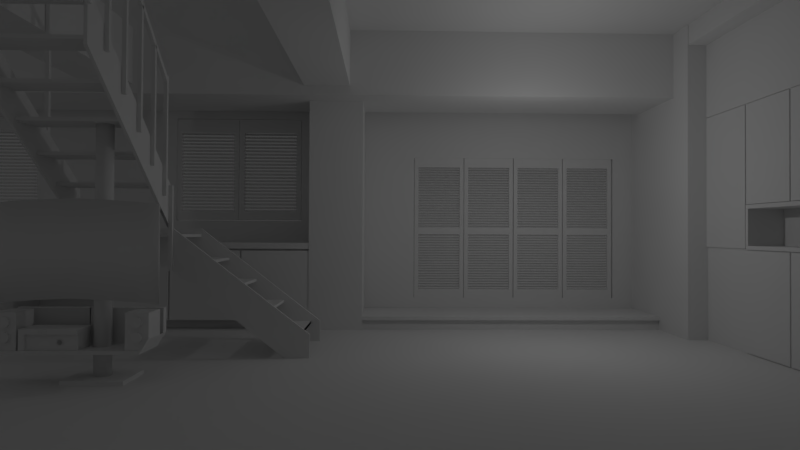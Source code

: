 # Source: interior_villa.blend  (saved by Blender 2.79.0; exported with 4.5.12 LTS)
import bpy
from mathutils import Matrix  # noqa: F401  (used for matrix-valued properties, if any)

bpy.ops.wm.read_factory_settings(use_empty=True)
scene = bpy.context.scene
scene.name = 'Scene'

# ---- collections
col_collection_1 = bpy.data.collections.new('Collection 1'); scene.collection.children.link(col_collection_1)

# ---- materials (node trees are filled in below, after node groups)
mat_material = bpy.data.materials.new('Material')
mat_material.alpha_threshold = 0.0
mat_material.use_transparent_shadow = False
mat_material.roughness = 0.5
mat_material.line_color = (0.0, 0.0, 0.0, 1.0)

# ---- material node trees

# ---- world
world_world = bpy.data.worlds.new('World'); scene.world = world_world
world_world.color = (0.05088, 0.05088, 0.05088)
world_world.use_sun_shadow = False
world_world.sun_shadow_jitter_overblur = 0.0
world_world.cycles.sampling_method = 'MANUAL'

# ---- cameras
cam_camera = bpy.data.cameras.new('Camera')
cam_camera.clip_end = 100.0
cam_camera.lens = 23.83
cam_camera.sensor_width = 32.0
cam_camera.sensor_height = 18.0
cam_camera.ortho_scale = 7.314
cam_camera.dof.focus_distance = 0.0
cam_camera.dof.aperture_fstop = 128.0

# ---- lights
light_lamp_001 = bpy.data.lights.new('Lamp.001', 'POINT')
light_lamp_001.transmission_factor = 0.0
light_lamp_001.cutoff_distance = 30.0
light_lamp_001.energy = 100.0
light_lamp_001.shadow_buffer_clip_start = 1.001
light_lamp_001.shadow_soft_size = 0.1
light_lamp_001.shadow_maximum_resolution = 0.006
light_lamp_001.use_absolute_resolution = True
light_lamp = bpy.data.lights.new('Lamp', 'POINT')
light_lamp.transmission_factor = 0.0
light_lamp.cutoff_distance = 30.0
light_lamp.energy = 100.0
light_lamp.shadow_buffer_clip_start = 1.001
light_lamp.shadow_soft_size = 0.1
light_lamp.shadow_maximum_resolution = 0.006
light_lamp.use_absolute_resolution = True

# ---- meshes
me_circle_007 = bpy.data.meshes.new('Circle.007')
me_circle_007.from_pydata([(0.0, 1.0, 0.0), (-0.1951, 0.9808, 0.0), (-0.3827, 0.9239, 0.0), (-0.5556, 0.8315, 0.0), (-0.7071, 0.7071, 0.0), (-0.8315, 0.5556, 0.0), (-0.9239, 0.3827, 0.0), (-0.9808, 0.1951, 0.0), (-1.0, 7.55e-08, 0.0), (-0.9808, -0.1951, 0.0), (-0.9239, -0.3827, 0.0), (-0.8315, -0.5556, 0.0), (-0.7071, -0.7071, 0.0), (-0.5556, -0.8315, 0.0), (-0.3827, -0.9239, 0.0), (-0.1951, -0.9808, 0.0), (3.258e-07, -1.0, 0.0), (0.1951, -0.9808, 0.0), (0.3827, -0.9239, 0.0), (0.5556, -0.8315, 0.0), (0.7071, -0.7071, 0.0), (0.8315, -0.5556, 0.0), (0.9239, -0.3827, 0.0), (0.9808, -0.1951, 0.0), (1.0, 9.656e-07, 0.0), (0.9808, 0.1951, 0.0), (0.9239, 0.3827, 0.0), (0.8315, 0.5556, 0.0), (0.7071, 0.7071, 0.0), (0.5556, 0.8315, 0.0), (0.3827, 0.9239, 0.0), (0.1951, 0.9808, 0.0), (0.0, 1.0, 2.105), (-0.1951, 0.9808, 2.105), (-0.3827, 0.9239, 2.105), (-0.5556, 0.8315, 2.105), (-0.7071, 0.7071, 2.105), (-0.8315, 0.5556, 2.105), (-0.9239, 0.3827, 2.105), (-0.9808, 0.1951, 2.105), (-1.0, 1.675e-07, 2.105), (-0.9808, -0.1951, 2.105), (-0.9239, -0.3827, 2.105), (-0.8315, -0.5556, 2.105), (-0.7071, -0.7071, 2.105), (-0.5556, -0.8315, 2.105), (-0.3827, -0.9239, 2.105), (-0.1951, -0.9808, 2.105), (3.258e-07, -1.0, 2.105), (0.1951, -0.9808, 2.105), (0.3827, -0.9239, 2.105), (0.5556, -0.8315, 2.105), (0.7071, -0.7071, 2.105), (0.8315, -0.5556, 2.105), (0.9239, -0.3827, 2.105), (0.9808, -0.1951, 2.105), (1.0, 1.058e-06, 2.105), (0.9808, 0.1951, 2.105), (0.9239, 0.3827, 2.105), (0.8315, 0.5556, 2.105), (0.7071, 0.7071, 2.105), (0.5556, 0.8315, 2.105), (0.3827, 0.9239, 2.105), (0.1951, 0.9808, 2.105)], [], [(5, 4, 36, 37), (0, 31, 63, 32), (19, 18, 50, 51), (6, 5, 37, 38), (20, 19, 51, 52), (7, 6, 38, 39), (21, 20, 52, 53), (8, 7, 39, 40), (22, 21, 53, 54), (9, 8, 40, 41), (23, 22, 54, 55), (10, 9, 41, 42), (24, 23, 55, 56), (11, 10, 42, 43), (25, 24, 56, 57), (12, 11, 43, 44), (26, 25, 57, 58), (13, 12, 44, 45), (27, 26, 58, 59), (14, 13, 45, 46), (1, 0, 32, 33), (28, 27, 59, 60), (15, 14, 46, 47), (2, 1, 33, 34), (29, 28, 60, 61), (16, 15, 47, 48), (3, 2, 34, 35), (30, 29, 61, 62), (17, 16, 48, 49), (4, 3, 35, 36), (31, 30, 62, 63), (18, 17, 49, 50), (33, 32, 63, 62, 61, 60, 59, 58, 57, 56, 55, 54, 53, 52, 51, 50, 49, 48, 47, 46, 45, 44, 43, 42, 41, 40, 39, 38, 37, 36, 35, 34)])
me_circle_007.use_remesh_preserve_volume = False
me_circle_007.use_remesh_preserve_attributes = False
me_circle_007.use_mirror_vertex_groups = False
me_circle_007.update()
me_circle_006 = bpy.data.meshes.new('Circle.006')
me_circle_006.from_pydata([(0.0, 1.0, 0.0), (-0.1951, 0.9808, 0.0), (-0.3827, 0.9239, 0.0), (-0.5556, 0.8315, 0.0), (-0.7071, 0.7071, 0.0), (-0.8315, 0.5556, 0.0), (-0.9239, 0.3827, 0.0), (-0.9808, 0.1951, 0.0), (-1.0, 7.55e-08, 0.0), (-0.9808, -0.1951, 0.0), (-0.9239, -0.3827, 0.0), (-0.8315, -0.5556, 0.0), (-0.7071, -0.7071, 0.0), (-0.5556, -0.8315, 0.0), (-0.3827, -0.9239, 0.0), (-0.1951, -0.9808, 0.0), (3.258e-07, -1.0, 0.0), (0.1951, -0.9808, 0.0), (0.3827, -0.9239, 0.0), (0.5556, -0.8315, 0.0), (0.7071, -0.7071, 0.0), (0.8315, -0.5556, 0.0), (0.9239, -0.3827, 0.0), (0.9808, -0.1951, 0.0), (1.0, 9.656e-07, 0.0), (0.9808, 0.1951, 0.0), (0.9239, 0.3827, 0.0), (0.8315, 0.5556, 0.0), (0.7071, 0.7071, 0.0), (0.5556, 0.8315, 0.0), (0.3827, 0.9239, 0.0), (0.1951, 0.9808, 0.0), (0.0, 1.0, 2.105), (-0.1951, 0.9808, 2.105), (-0.3827, 0.9239, 2.105), (-0.5556, 0.8315, 2.105), (-0.7071, 0.7071, 2.105), (-0.8315, 0.5556, 2.105), (-0.9239, 0.3827, 2.105), (-0.9808, 0.1951, 2.105), (-1.0, 1.675e-07, 2.105), (-0.9808, -0.1951, 2.105), (-0.9239, -0.3827, 2.105), (-0.8315, -0.5556, 2.105), (-0.7071, -0.7071, 2.105), (-0.5556, -0.8315, 2.105), (-0.3827, -0.9239, 2.105), (-0.1951, -0.9808, 2.105), (3.258e-07, -1.0, 2.105), (0.1951, -0.9808, 2.105), (0.3827, -0.9239, 2.105), (0.5556, -0.8315, 2.105), (0.7071, -0.7071, 2.105), (0.8315, -0.5556, 2.105), (0.9239, -0.3827, 2.105), (0.9808, -0.1951, 2.105), (1.0, 1.058e-06, 2.105), (0.9808, 0.1951, 2.105), (0.9239, 0.3827, 2.105), (0.8315, 0.5556, 2.105), (0.7071, 0.7071, 2.105), (0.5556, 0.8315, 2.105), (0.3827, 0.9239, 2.105), (0.1951, 0.9808, 2.105)], [], [(5, 4, 36, 37), (0, 31, 63, 32), (19, 18, 50, 51), (6, 5, 37, 38), (20, 19, 51, 52), (7, 6, 38, 39), (21, 20, 52, 53), (8, 7, 39, 40), (22, 21, 53, 54), (9, 8, 40, 41), (23, 22, 54, 55), (10, 9, 41, 42), (24, 23, 55, 56), (11, 10, 42, 43), (25, 24, 56, 57), (12, 11, 43, 44), (26, 25, 57, 58), (13, 12, 44, 45), (27, 26, 58, 59), (14, 13, 45, 46), (1, 0, 32, 33), (28, 27, 59, 60), (15, 14, 46, 47), (2, 1, 33, 34), (29, 28, 60, 61), (16, 15, 47, 48), (3, 2, 34, 35), (30, 29, 61, 62), (17, 16, 48, 49), (4, 3, 35, 36), (31, 30, 62, 63), (18, 17, 49, 50), (33, 32, 63, 62, 61, 60, 59, 58, 57, 56, 55, 54, 53, 52, 51, 50, 49, 48, 47, 46, 45, 44, 43, 42, 41, 40, 39, 38, 37, 36, 35, 34)])
me_circle_006.use_remesh_preserve_volume = False
me_circle_006.use_remesh_preserve_attributes = False
me_circle_006.use_mirror_vertex_groups = False
me_circle_006.update()
me_circle_005 = bpy.data.meshes.new('Circle.005')
me_circle_005.from_pydata([(0.7071, -0.7071, 0.0)], [], [])
me_circle_005.use_remesh_preserve_volume = False
me_circle_005.use_remesh_preserve_attributes = False
me_circle_005.use_mirror_vertex_groups = False
me_circle_005.update()
me_circle_002 = bpy.data.meshes.new('Circle.002')
me_circle_002.from_pydata([(0.0, 1.0, 0.0), (-0.1951, 0.9808, 0.0), (-0.3827, 0.9239, 0.0), (-0.5556, 0.8315, 0.0), (-0.7071, 0.7071, 0.0), (-0.8315, 0.5556, 0.0), (-0.9239, 0.3827, 0.0), (-0.9808, 0.1951, 0.0), (-1.0, 7.55e-08, 0.0), (-0.9808, -0.1951, 0.0), (-0.9239, -0.3827, 0.0), (-0.8315, -0.5556, 0.0), (-0.7071, -0.7071, 0.0), (-0.5556, -0.8315, 0.0), (-0.3827, -0.9239, 0.0), (-0.1951, -0.9808, 0.0), (3.258e-07, -1.0, 0.0), (0.1951, -0.9808, 0.0), (0.3827, -0.9239, 0.0), (0.5556, -0.8315, 0.0), (0.7071, -0.7071, 0.0), (0.8315, -0.5556, 0.0), (0.9239, -0.3827, 0.0), (0.9808, -0.1951, 0.0), (1.0, 9.656e-07, 0.0), (0.9808, 0.1951, 0.0), (0.9239, 0.3827, 0.0), (0.8315, 0.5556, 0.0), (0.7071, 0.7071, 0.0), (0.5556, 0.8315, 0.0), (0.3827, 0.9239, 0.0), (0.1951, 0.9808, 0.0), (0.0, 1.0, 2.105), (-0.1951, 0.9808, 2.105), (-0.3827, 0.9239, 2.105), (-0.5556, 0.8315, 2.105), (-0.7071, 0.7071, 2.105), (-0.8315, 0.5556, 2.105), (-0.9239, 0.3827, 2.105), (-0.9808, 0.1951, 2.105), (-1.0, 1.675e-07, 2.105), (-0.9808, -0.1951, 2.105), (-0.9239, -0.3827, 2.105), (-0.8315, -0.5556, 2.105), (-0.7071, -0.7071, 2.105), (-0.5556, -0.8315, 2.105), (-0.3827, -0.9239, 2.105), (-0.1951, -0.9808, 2.105), (3.258e-07, -1.0, 2.105), (0.1951, -0.9808, 2.105), (0.3827, -0.9239, 2.105), (0.5556, -0.8315, 2.105), (0.7071, -0.7071, 2.105), (0.8315, -0.5556, 2.105), (0.9239, -0.3827, 2.105), (0.9808, -0.1951, 2.105), (1.0, 1.058e-06, 2.105), (0.9808, 0.1951, 2.105), (0.9239, 0.3827, 2.105), (0.8315, 0.5556, 2.105), (0.7071, 0.7071, 2.105), (0.5556, 0.8315, 2.105), (0.3827, 0.9239, 2.105), (0.1951, 0.9808, 2.105)], [], [(5, 4, 36, 37), (0, 31, 63, 32), (19, 18, 50, 51), (6, 5, 37, 38), (20, 19, 51, 52), (7, 6, 38, 39), (21, 20, 52, 53), (8, 7, 39, 40), (22, 21, 53, 54), (9, 8, 40, 41), (23, 22, 54, 55), (10, 9, 41, 42), (24, 23, 55, 56), (11, 10, 42, 43), (25, 24, 56, 57), (12, 11, 43, 44), (26, 25, 57, 58), (13, 12, 44, 45), (27, 26, 58, 59), (14, 13, 45, 46), (1, 0, 32, 33), (28, 27, 59, 60), (15, 14, 46, 47), (2, 1, 33, 34), (29, 28, 60, 61), (16, 15, 47, 48), (3, 2, 34, 35), (30, 29, 61, 62), (17, 16, 48, 49), (4, 3, 35, 36), (31, 30, 62, 63), (18, 17, 49, 50), (33, 32, 63, 62, 61, 60, 59, 58, 57, 56, 55, 54, 53, 52, 51, 50, 49, 48, 47, 46, 45, 44, 43, 42, 41, 40, 39, 38, 37, 36, 35, 34)])
me_circle_002.use_remesh_preserve_volume = False
me_circle_002.use_remesh_preserve_attributes = False
me_circle_002.use_mirror_vertex_groups = False
me_circle_002.update()
me_circle_001 = bpy.data.meshes.new('Circle.001')
me_circle_001.from_pydata([(0.0, 1.0, 0.0), (-0.1951, 0.9808, 0.0), (-0.3827, 0.9239, 0.0), (-0.5556, 0.8315, 0.0), (-0.7071, 0.7071, 0.0), (-0.8315, 0.5556, 0.0), (-0.9239, 0.3827, 0.0), (-0.9808, 0.1951, 0.0), (-1.0, 7.55e-08, 0.0), (-0.9808, -0.1951, 0.0), (-0.9239, -0.3827, 0.0), (-0.8315, -0.5556, 0.0), (-0.7071, -0.7071, 0.0), (-0.5556, -0.8315, 0.0), (-0.3827, -0.9239, 0.0), (-0.1951, -0.9808, 0.0), (3.258e-07, -1.0, 0.0), (0.1951, -0.9808, 0.0), (0.3827, -0.9239, 0.0), (0.5556, -0.8315, 0.0), (0.7071, -0.7071, 0.0), (0.8315, -0.5556, 0.0), (0.9239, -0.3827, 0.0), (0.9808, -0.1951, 0.0), (1.0, 9.656e-07, 0.0), (0.9808, 0.1951, 0.0), (0.9239, 0.3827, 0.0), (0.8315, 0.5556, 0.0), (0.7071, 0.7071, 0.0), (0.5556, 0.8315, 0.0), (0.3827, 0.9239, 0.0), (0.1951, 0.9808, 0.0), (0.0, 1.0, 0.7473), (-0.1951, 0.9808, 0.7473), (-0.3827, 0.9239, 0.7473), (-0.5556, 0.8315, 0.7473), (-0.7071, 0.7071, 0.7473), (-0.8315, 0.5556, 0.7473), (-0.9239, 0.3827, 0.7473), (-0.9808, 0.1951, 0.7473), (-1.0, 1.082e-07, 0.7473), (-0.9808, -0.1951, 0.7473), (-0.9239, -0.3827, 0.7473), (-0.8315, -0.5556, 0.7473), (-0.7071, -0.7071, 0.7473), (-0.5556, -0.8315, 0.7473), (-0.3827, -0.9239, 0.7473), (-0.1951, -0.9808, 0.7473), (3.258e-07, -1.0, 0.7473), (0.1951, -0.9808, 0.7473), (0.3827, -0.9239, 0.7473), (0.5556, -0.8315, 0.7473), (0.7071, -0.7071, 0.7473), (0.8315, -0.5556, 0.7473), (0.9239, -0.3827, 0.7473), (0.9808, -0.1951, 0.7473), (1.0, 9.983e-07, 0.7473), (0.9808, 0.1951, 0.7473), (0.9239, 0.3827, 0.7473), (0.8315, 0.5556, 0.7473), (0.7071, 0.7071, 0.7473), (0.5556, 0.8315, 0.7473), (0.3827, 0.9239, 0.7473), (0.1951, 0.9808, 0.7473), (0.0, 0.8434, 0.7473), (-0.1645, 0.8272, 0.7473), (-0.3228, 0.7792, 0.7473), (-0.4686, 0.7013, 0.7473), (-0.5964, 0.5964, 0.7473), (-0.7013, 0.4686, 0.7473), (-0.7792, 0.3228, 0.7473), (-0.8272, 0.1645, 0.7473), (-0.8434, 9.634e-08, 0.7473), (-0.8272, -0.1645, 0.7473), (-0.7792, -0.3228, 0.7473), (-0.7013, -0.4686, 0.7473), (-0.5964, -0.5964, 0.7473), (-0.4686, -0.7013, 0.7473), (-0.3228, -0.7792, 0.7473), (-0.1645, -0.8272, 0.7473), (2.748e-07, -0.8434, 0.7473), (0.1645, -0.8272, 0.7473), (0.3228, -0.7792, 0.7473), (0.4686, -0.7013, 0.7473), (0.5964, -0.5964, 0.7473), (0.7013, -0.4686, 0.7473), (0.7792, -0.3228, 0.7473), (0.8272, -0.1645, 0.7473), (0.8434, 8.471e-07, 0.7473), (0.8272, 0.1645, 0.7473), (0.7792, 0.3228, 0.7473), (0.7013, 0.4686, 0.7473), (0.5964, 0.5964, 0.7473), (0.4686, 0.7013, 0.7473), (0.3228, 0.7792, 0.7473), (0.1645, 0.8272, 0.7473), (-0.1645, 0.8272, 0.646), (-4.267e-16, 0.8434, 0.646), (-0.3228, 0.7792, 0.646), (-0.4686, 0.7013, 0.646), (-0.5964, 0.5964, 0.646), (-0.7013, 0.4686, 0.646), (-0.7792, 0.3228, 0.646), (-0.8272, 0.1645, 0.646), (-0.8434, 9.191e-08, 0.646), (-0.8272, -0.1645, 0.646), (-0.7792, -0.3228, 0.646), (-0.7013, -0.4686, 0.646), (-0.5964, -0.5964, 0.646), (-0.4686, -0.7013, 0.646), (-0.3228, -0.7792, 0.646), (-0.1645, -0.8272, 0.646), (2.748e-07, -0.8434, 0.646), (0.1645, -0.8272, 0.646), (0.3228, -0.7792, 0.646), (0.4686, -0.7013, 0.646), (0.5964, -0.5964, 0.646), (0.7013, -0.4686, 0.646), (0.7792, -0.3228, 0.646), (0.8272, -0.1645, 0.646), (0.8434, 8.426e-07, 0.646), (0.8272, 0.1645, 0.646), (0.7792, 0.3228, 0.646), (0.7013, 0.4686, 0.646), (0.5964, 0.5964, 0.646), (0.4686, 0.7013, 0.646), (0.3228, 0.7792, 0.646), (0.1645, 0.8272, 0.646)], [], [(1, 0, 32, 33), (28, 27, 59, 60), (15, 14, 46, 47), (2, 1, 33, 34), (29, 28, 60, 61), (16, 15, 47, 48), (3, 2, 34, 35), (30, 29, 61, 62), (17, 16, 48, 49), (4, 3, 35, 36), (31, 30, 62, 63), (18, 17, 49, 50), (5, 4, 36, 37), (0, 31, 63, 32), (19, 18, 50, 51), (6, 5, 37, 38), (20, 19, 51, 52), (7, 6, 38, 39), (21, 20, 52, 53), (8, 7, 39, 40), (22, 21, 53, 54), (9, 8, 40, 41), (23, 22, 54, 55), (10, 9, 41, 42), (24, 23, 55, 56), (11, 10, 42, 43), (25, 24, 56, 57), (12, 11, 43, 44), (26, 25, 57, 58), (13, 12, 44, 45), (27, 26, 58, 59), (14, 13, 45, 46), (33, 32, 63, 62, 61, 60, 59, 58, 57, 56, 55, 54, 53, 52, 51, 50, 49, 48, 47, 46, 45, 44, 43, 42, 41, 40, 39, 38, 37, 36, 35, 34), (65, 66, 67, 68, 69, 70, 71, 72, 73, 74, 75, 76, 77, 78, 79, 80, 81, 82, 83, 84, 85, 86, 87, 88, 89, 90, 91, 92, 93, 94, 95, 64), (96, 97, 127, 126, 125, 124, 123, 122, 121, 120, 119, 118, 117, 116, 115, 114, 113, 112, 111, 110, 109, 108, 107, 106, 105, 104, 103, 102, 101, 100, 99, 98), (90, 89, 121, 122), (77, 76, 108, 109), (91, 90, 122, 123), (78, 77, 109, 110), (65, 64, 97, 96), (92, 91, 123, 124), (79, 78, 110, 111), (66, 65, 96, 98), (93, 92, 124, 125), (80, 79, 111, 112), (67, 66, 98, 99), (94, 93, 125, 126), (81, 80, 112, 113), (68, 67, 99, 100), (95, 94, 126, 127), (82, 81, 113, 114), (69, 68, 100, 101), (64, 95, 127, 97), (83, 82, 114, 115), (70, 69, 101, 102), (84, 83, 115, 116), (71, 70, 102, 103), (85, 84, 116, 117), (72, 71, 103, 104), (86, 85, 117, 118), (73, 72, 104, 105), (87, 86, 118, 119), (74, 73, 105, 106), (88, 87, 119, 120), (75, 74, 106, 107), (89, 88, 120, 121), (76, 75, 107, 108)])
me_circle_001.use_remesh_preserve_volume = False
me_circle_001.use_remesh_preserve_attributes = False
me_circle_001.use_mirror_vertex_groups = False
me_circle_001.update()
me_cube_007 = bpy.data.meshes.new('Cube.007')
me_cube_007.from_pydata([(0.1058, 0.5196, -12.17), (0.1058, -0.9329, -12.17), (-0.7981, 0.5196, -1.05), (-0.7981, -0.9329, -1.05), (-0.7981, 0.5196, -12.17), (-0.7981, -0.9329, -12.17), (-0.7077, -0.9329, -1.05), (-0.7077, -0.9329, -12.17), (-0.7077, 0.5196, -1.05), (-0.7077, 0.5196, -12.17), (0.1058, -0.9329, -9.412), (0.1058, 0.5196, -9.412), (-0.7981, -0.9329, -9.412), (-0.7981, 0.5196, -9.412), (-0.7077, 0.5196, -9.412), (-0.7077, -0.9329, -9.412), (0.09631, 0.3836, -1.05), (0.09631, -0.7969, -1.05), (-0.6982, -0.7969, -1.05), (-0.6982, 0.3836, -1.05), (-0.6982, 0.3836, -9.412), (0.09631, -0.7969, -9.412), (0.09631, 0.3836, -9.412), (-0.6982, -0.7969, -9.412)], [], [(10, 1, 0, 11), (12, 13, 4, 5), (15, 6, 3, 12), (6, 8, 2, 3), (14, 9, 4, 13), (9, 7, 5, 4), (0, 1, 7, 9), (11, 0, 9, 14), (8, 6, 18, 19), (10, 11, 22, 21), (1, 10, 15, 7), (15, 10, 21, 23), (8, 14, 13, 2), (7, 15, 12, 5), (3, 2, 13, 12), (14, 8, 19, 20), (17, 16, 19, 18), (21, 17, 18, 23), (16, 22, 20, 19), (17, 21, 22, 16), (11, 14, 20, 22), (6, 15, 23, 18)])
me_cube_007.use_remesh_preserve_volume = False
me_cube_007.use_remesh_preserve_attributes = False
me_cube_007.use_mirror_vertex_groups = False
me_cube_007.update()
me_cylinder_003 = bpy.data.meshes.new('Cylinder.003')
me_cylinder_003.from_pydata([(0.0, 1.0, -1.0), (0.0, 1.0, 1.0), (0.1951, 0.9808, -1.0), (0.1951, 0.9808, 1.0), (0.3827, 0.9239, -1.0), (0.3827, 0.9239, 1.0), (0.5556, 0.8315, -1.0), (0.5556, 0.8315, 1.0), (0.7071, 0.7071, -1.0), (0.7071, 0.7071, 1.0), (0.8315, 0.5556, -1.0), (0.8315, 0.5556, 1.0), (0.9239, 0.3827, -1.0), (0.9239, 0.3827, 1.0), (0.9808, 0.1951, -1.0), (0.9808, 0.1951, 1.0), (1.0, 7.55e-08, -1.0), (1.0, 7.55e-08, 1.0), (0.9808, -0.1951, -1.0), (0.9808, -0.1951, 1.0), (0.9239, -0.3827, -1.0), (0.9239, -0.3827, 1.0), (0.8315, -0.5556, -1.0), (0.8315, -0.5556, 1.0), (0.7071, -0.7071, -1.0), (0.7071, -0.7071, 1.0), (0.5556, -0.8315, -1.0), (0.5556, -0.8315, 1.0), (0.3827, -0.9239, -1.0), (0.3827, -0.9239, 1.0), (0.1951, -0.9808, -1.0), (0.1951, -0.9808, 1.0), (-3.258e-07, -1.0, -1.0), (-3.258e-07, -1.0, 1.0), (-0.1951, -0.9808, -1.0), (-0.1951, -0.9808, 1.0), (-0.3827, -0.9239, -1.0), (-0.3827, -0.9239, 1.0), (-0.5556, -0.8315, -1.0), (-0.5556, -0.8315, 1.0), (-0.7071, -0.7071, -1.0), (-0.7071, -0.7071, 1.0), (-0.8315, -0.5556, -1.0), (-0.8315, -0.5556, 1.0), (-0.9239, -0.3827, -1.0), (-0.9239, -0.3827, 1.0), (-0.9808, -0.1951, -1.0), (-0.9808, -0.1951, 1.0), (-1.0, 9.656e-07, -1.0), (-1.0, 9.656e-07, 1.0), (-0.9808, 0.1951, -1.0), (-0.9808, 0.1951, 1.0), (-0.9239, 0.3827, -1.0), (-0.9239, 0.3827, 1.0), (-0.8315, 0.5556, -1.0), (-0.8315, 0.5556, 1.0), (-0.7071, 0.7071, -1.0), (-0.7071, 0.7071, 1.0), (-0.5556, 0.8315, -1.0), (-0.5556, 0.8315, 1.0), (-0.3827, 0.9239, -1.0), (-0.3827, 0.9239, 1.0), (-0.1951, 0.9808, -1.0), (-0.1951, 0.9808, 1.0)], [], [(0, 1, 3, 2), (2, 3, 5, 4), (4, 5, 7, 6), (6, 7, 9, 8), (8, 9, 11, 10), (10, 11, 13, 12), (12, 13, 15, 14), (14, 15, 17, 16), (16, 17, 19, 18), (18, 19, 21, 20), (20, 21, 23, 22), (22, 23, 25, 24), (24, 25, 27, 26), (26, 27, 29, 28), (28, 29, 31, 30), (30, 31, 33, 32), (32, 33, 35, 34), (34, 35, 37, 36), (36, 37, 39, 38), (38, 39, 41, 40), (40, 41, 43, 42), (42, 43, 45, 44), (44, 45, 47, 46), (46, 47, 49, 48), (48, 49, 51, 50), (50, 51, 53, 52), (52, 53, 55, 54), (54, 55, 57, 56), (56, 57, 59, 58), (58, 59, 61, 60), (3, 1, 63, 61, 59, 57, 55, 53, 51, 49, 47, 45, 43, 41, 39, 37, 35, 33, 31, 29, 27, 25, 23, 21, 19, 17, 15, 13, 11, 9, 7, 5), (60, 61, 63, 62), (62, 63, 1, 0), (0, 2, 4, 6, 8, 10, 12, 14, 16, 18, 20, 22, 24, 26, 28, 30, 32, 34, 36, 38, 40, 42, 44, 46, 48, 50, 52, 54, 56, 58, 60, 62)])
me_cylinder_003.use_remesh_preserve_volume = False
me_cylinder_003.use_remesh_preserve_attributes = False
me_cylinder_003.use_mirror_vertex_groups = False
me_cylinder_003.update()
me_cylinder_002 = bpy.data.meshes.new('Cylinder.002')
me_cylinder_002.from_pydata([(0.0, 1.0, -1.0), (0.0, 1.0, 1.0), (0.1951, 0.9808, -1.0), (0.1951, 0.9808, 1.0), (0.3827, 0.9239, -1.0), (0.3827, 0.9239, 1.0), (0.5556, 0.8315, -1.0), (0.5556, 0.8315, 1.0), (0.7071, 0.7071, -1.0), (0.7071, 0.7071, 1.0), (0.8315, 0.5556, -1.0), (0.8315, 0.5556, 1.0), (0.9239, 0.3827, -1.0), (0.9239, 0.3827, 1.0), (0.9808, 0.1951, -1.0), (0.9808, 0.1951, 1.0), (1.0, 7.55e-08, -1.0), (1.0, 7.55e-08, 1.0), (0.9808, -0.1951, -1.0), (0.9808, -0.1951, 1.0), (0.9239, -0.3827, -1.0), (0.9239, -0.3827, 1.0), (0.8315, -0.5556, -1.0), (0.8315, -0.5556, 1.0), (0.7071, -0.7071, -1.0), (0.7071, -0.7071, 1.0), (0.5556, -0.8315, -1.0), (0.5556, -0.8315, 1.0), (0.3827, -0.9239, -1.0), (0.3827, -0.9239, 1.0), (0.1951, -0.9808, -1.0), (0.1951, -0.9808, 1.0), (-3.258e-07, -1.0, -1.0), (-3.258e-07, -1.0, 1.0), (-0.1951, -0.9808, -1.0), (-0.1951, -0.9808, 1.0), (-0.3827, -0.9239, -1.0), (-0.3827, -0.9239, 1.0), (-0.5556, -0.8315, -1.0), (-0.5556, -0.8315, 1.0), (-0.7071, -0.7071, -1.0), (-0.7071, -0.7071, 1.0), (-0.8315, -0.5556, -1.0), (-0.8315, -0.5556, 1.0), (-0.9239, -0.3827, -1.0), (-0.9239, -0.3827, 1.0), (-0.9808, -0.1951, -1.0), (-0.9808, -0.1951, 1.0), (-1.0, 9.656e-07, -1.0), (-1.0, 9.656e-07, 1.0), (-0.9808, 0.1951, -1.0), (-0.9808, 0.1951, 1.0), (-0.9239, 0.3827, -1.0), (-0.9239, 0.3827, 1.0), (-0.8315, 0.5556, -1.0), (-0.8315, 0.5556, 1.0), (-0.7071, 0.7071, -1.0), (-0.7071, 0.7071, 1.0), (-0.5556, 0.8315, -1.0), (-0.5556, 0.8315, 1.0), (-0.3827, 0.9239, -1.0), (-0.3827, 0.9239, 1.0), (-0.1951, 0.9808, -1.0), (-0.1951, 0.9808, 1.0)], [], [(0, 1, 3, 2), (2, 3, 5, 4), (4, 5, 7, 6), (6, 7, 9, 8), (8, 9, 11, 10), (10, 11, 13, 12), (12, 13, 15, 14), (14, 15, 17, 16), (16, 17, 19, 18), (18, 19, 21, 20), (20, 21, 23, 22), (22, 23, 25, 24), (24, 25, 27, 26), (26, 27, 29, 28), (28, 29, 31, 30), (30, 31, 33, 32), (32, 33, 35, 34), (34, 35, 37, 36), (36, 37, 39, 38), (38, 39, 41, 40), (40, 41, 43, 42), (42, 43, 45, 44), (44, 45, 47, 46), (46, 47, 49, 48), (48, 49, 51, 50), (50, 51, 53, 52), (52, 53, 55, 54), (54, 55, 57, 56), (56, 57, 59, 58), (58, 59, 61, 60), (3, 1, 63, 61, 59, 57, 55, 53, 51, 49, 47, 45, 43, 41, 39, 37, 35, 33, 31, 29, 27, 25, 23, 21, 19, 17, 15, 13, 11, 9, 7, 5), (60, 61, 63, 62), (62, 63, 1, 0), (0, 2, 4, 6, 8, 10, 12, 14, 16, 18, 20, 22, 24, 26, 28, 30, 32, 34, 36, 38, 40, 42, 44, 46, 48, 50, 52, 54, 56, 58, 60, 62)])
me_cylinder_002.use_remesh_preserve_volume = False
me_cylinder_002.use_remesh_preserve_attributes = False
me_cylinder_002.use_mirror_vertex_groups = False
me_cylinder_002.update()
me_cylinder_001 = bpy.data.meshes.new('Cylinder.001')
me_cylinder_001.from_pydata([(0.0, 1.0, -1.0), (0.0, 1.0, 1.0), (0.1951, 0.9808, -1.0), (0.1951, 0.9808, 1.0), (0.3827, 0.9239, -1.0), (0.3827, 0.9239, 1.0), (0.5556, 0.8315, -1.0), (0.5556, 0.8315, 1.0), (0.7071, 0.7071, -1.0), (0.7071, 0.7071, 1.0), (0.8315, 0.5556, -1.0), (0.8315, 0.5556, 1.0), (0.9239, 0.3827, -1.0), (0.9239, 0.3827, 1.0), (0.9808, 0.1951, -1.0), (0.9808, 0.1951, 1.0), (1.0, 7.55e-08, -1.0), (1.0, 7.55e-08, 1.0), (0.9808, -0.1951, -1.0), (0.9808, -0.1951, 1.0), (0.9239, -0.3827, -1.0), (0.9239, -0.3827, 1.0), (0.8315, -0.5556, -1.0), (0.8315, -0.5556, 1.0), (0.7071, -0.7071, -1.0), (0.7071, -0.7071, 1.0), (0.5556, -0.8315, -1.0), (0.5556, -0.8315, 1.0), (0.3827, -0.9239, -1.0), (0.3827, -0.9239, 1.0), (0.1951, -0.9808, -1.0), (0.1951, -0.9808, 1.0), (-3.258e-07, -1.0, -1.0), (-3.258e-07, -1.0, 1.0), (-0.1951, -0.9808, -1.0), (-0.1951, -0.9808, 1.0), (-0.3827, -0.9239, -1.0), (-0.3827, -0.9239, 1.0), (-0.5556, -0.8315, -1.0), (-0.5556, -0.8315, 1.0), (-0.7071, -0.7071, -1.0), (-0.7071, -0.7071, 1.0), (-0.8315, -0.5556, -1.0), (-0.8315, -0.5556, 1.0), (-0.9239, -0.3827, -1.0), (-0.9239, -0.3827, 1.0), (-0.9808, -0.1951, -1.0), (-0.9808, -0.1951, 1.0), (-1.0, 9.656e-07, -1.0), (-1.0, 9.656e-07, 1.0), (-0.9808, 0.1951, -1.0), (-0.9808, 0.1951, 1.0), (-0.9239, 0.3827, -1.0), (-0.9239, 0.3827, 1.0), (-0.8315, 0.5556, -1.0), (-0.8315, 0.5556, 1.0), (-0.7071, 0.7071, -1.0), (-0.7071, 0.7071, 1.0), (-0.5556, 0.8315, -1.0), (-0.5556, 0.8315, 1.0), (-0.3827, 0.9239, -1.0), (-0.3827, 0.9239, 1.0), (-0.1951, 0.9808, -1.0), (-0.1951, 0.9808, 1.0)], [], [(0, 1, 3, 2), (2, 3, 5, 4), (4, 5, 7, 6), (6, 7, 9, 8), (8, 9, 11, 10), (10, 11, 13, 12), (12, 13, 15, 14), (14, 15, 17, 16), (16, 17, 19, 18), (18, 19, 21, 20), (20, 21, 23, 22), (22, 23, 25, 24), (24, 25, 27, 26), (26, 27, 29, 28), (28, 29, 31, 30), (30, 31, 33, 32), (32, 33, 35, 34), (34, 35, 37, 36), (36, 37, 39, 38), (38, 39, 41, 40), (40, 41, 43, 42), (42, 43, 45, 44), (44, 45, 47, 46), (46, 47, 49, 48), (48, 49, 51, 50), (50, 51, 53, 52), (52, 53, 55, 54), (54, 55, 57, 56), (56, 57, 59, 58), (58, 59, 61, 60), (3, 1, 63, 61, 59, 57, 55, 53, 51, 49, 47, 45, 43, 41, 39, 37, 35, 33, 31, 29, 27, 25, 23, 21, 19, 17, 15, 13, 11, 9, 7, 5), (60, 61, 63, 62), (62, 63, 1, 0), (0, 2, 4, 6, 8, 10, 12, 14, 16, 18, 20, 22, 24, 26, 28, 30, 32, 34, 36, 38, 40, 42, 44, 46, 48, 50, 52, 54, 56, 58, 60, 62)])
me_cylinder_001.use_remesh_preserve_volume = False
me_cylinder_001.use_remesh_preserve_attributes = False
me_cylinder_001.use_mirror_vertex_groups = False
me_cylinder_001.update()
me_cylinder = bpy.data.meshes.new('Cylinder')
me_cylinder.from_pydata([(0.0, 1.0, -1.0), (0.0, 1.0, 1.0), (0.1951, 0.9808, -1.0), (0.1951, 0.9808, 1.0), (0.3827, 0.9239, -1.0), (0.3827, 0.9239, 1.0), (0.5556, 0.8315, -1.0), (0.5556, 0.8315, 1.0), (0.7071, 0.7071, -1.0), (0.7071, 0.7071, 1.0), (0.8315, 0.5556, -1.0), (0.8315, 0.5556, 1.0), (0.9239, 0.3827, -1.0), (0.9239, 0.3827, 1.0), (0.9808, 0.1951, -1.0), (0.9808, 0.1951, 1.0), (1.0, 7.55e-08, -1.0), (1.0, 7.55e-08, 1.0), (0.9808, -0.1951, -1.0), (0.9808, -0.1951, 1.0), (0.9239, -0.3827, -1.0), (0.9239, -0.3827, 1.0), (0.8315, -0.5556, -1.0), (0.8315, -0.5556, 1.0), (0.7071, -0.7071, -1.0), (0.7071, -0.7071, 1.0), (0.5556, -0.8315, -1.0), (0.5556, -0.8315, 1.0), (0.3827, -0.9239, -1.0), (0.3827, -0.9239, 1.0), (0.1951, -0.9808, -1.0), (0.1951, -0.9808, 1.0), (-3.258e-07, -1.0, -1.0), (-3.258e-07, -1.0, 1.0), (-0.1951, -0.9808, -1.0), (-0.1951, -0.9808, 1.0), (-0.3827, -0.9239, -1.0), (-0.3827, -0.9239, 1.0), (-0.5556, -0.8315, -1.0), (-0.5556, -0.8315, 1.0), (-0.7071, -0.7071, -1.0), (-0.7071, -0.7071, 1.0), (-0.8315, -0.5556, -1.0), (-0.8315, -0.5556, 1.0), (-0.9239, -0.3827, -1.0), (-0.9239, -0.3827, 1.0), (-0.9808, -0.1951, -1.0), (-0.9808, -0.1951, 1.0), (-1.0, 9.656e-07, -1.0), (-1.0, 9.656e-07, 1.0), (-0.9808, 0.1951, -1.0), (-0.9808, 0.1951, 1.0), (-0.9239, 0.3827, -1.0), (-0.9239, 0.3827, 1.0), (-0.8315, 0.5556, -1.0), (-0.8315, 0.5556, 1.0), (-0.7071, 0.7071, -1.0), (-0.7071, 0.7071, 1.0), (-0.5556, 0.8315, -1.0), (-0.5556, 0.8315, 1.0), (-0.3827, 0.9239, -1.0), (-0.3827, 0.9239, 1.0), (-0.1951, 0.9808, -1.0), (-0.1951, 0.9808, 1.0)], [], [(0, 1, 3, 2), (2, 3, 5, 4), (4, 5, 7, 6), (6, 7, 9, 8), (8, 9, 11, 10), (10, 11, 13, 12), (12, 13, 15, 14), (14, 15, 17, 16), (16, 17, 19, 18), (18, 19, 21, 20), (20, 21, 23, 22), (22, 23, 25, 24), (24, 25, 27, 26), (26, 27, 29, 28), (28, 29, 31, 30), (30, 31, 33, 32), (32, 33, 35, 34), (34, 35, 37, 36), (36, 37, 39, 38), (38, 39, 41, 40), (40, 41, 43, 42), (42, 43, 45, 44), (44, 45, 47, 46), (46, 47, 49, 48), (48, 49, 51, 50), (50, 51, 53, 52), (52, 53, 55, 54), (54, 55, 57, 56), (56, 57, 59, 58), (58, 59, 61, 60), (3, 1, 63, 61, 59, 57, 55, 53, 51, 49, 47, 45, 43, 41, 39, 37, 35, 33, 31, 29, 27, 25, 23, 21, 19, 17, 15, 13, 11, 9, 7, 5), (60, 61, 63, 62), (62, 63, 1, 0), (0, 2, 4, 6, 8, 10, 12, 14, 16, 18, 20, 22, 24, 26, 28, 30, 32, 34, 36, 38, 40, 42, 44, 46, 48, 50, 52, 54, 56, 58, 60, 62)])
me_cylinder.use_remesh_preserve_volume = False
me_cylinder.use_remesh_preserve_attributes = False
me_cylinder.use_mirror_vertex_groups = False
me_cylinder.update()
me_cube_006 = bpy.data.meshes.new('Cube.006')
me_cube_006.from_pydata([(1.052, -1.0, -1.0), (1.052, -1.0, 1.0), (1.052, 1.0, -1.0), (1.052, 1.0, 1.0), (0.0, 1.0, -1.0), (0.0, 1.0, 1.0), (0.0, -1.0, -1.0), (0.0, -1.0, 1.0), (1.165, 1.0, -5.286), (1.191, 1.0, -6.942), (1.191, -1.0, -6.942), (1.165, -1.0, -5.286), (0.8296, 1.0, 1.0), (0.8296, -1.0, -1.0), (0.8296, 1.0, -1.0), (0.8296, -1.0, 1.0), (1.191, 1.0, -6.942), (1.052, -1.0, -1.0), (1.191, -1.0, -6.942), (1.052, 1.0, -1.0), (1.053, -0.9329, -20.98), (1.053, 0.5196, -20.98), (0.83, -0.9329, -20.98), (1.192, -0.9329, -20.98), (1.192, 0.5196, -20.98), (0.83, 0.5196, -20.98), (0.83, 0.5196, -1.05), (0.83, -0.9329, -1.05), (0.83, 0.5196, -20.98), (0.83, -0.9329, -20.98), (1.192, 0.5196, -6.992), (1.192, 0.5196, -20.98), (0.83, -0.9329, -1.05), (1.053, -0.9329, -1.05), (1.192, -0.9329, -6.992), (1.053, 0.5196, -1.05), (0.83, 0.5196, -1.05), (0.83, -0.9329, -20.98), (1.053, -0.9329, -20.98), (1.192, -0.9329, -20.98), (1.053, 0.5196, -20.98), (0.83, 0.5196, -20.98), (1.052, 0.5433, 1.0), (0.0, 0.5433, 1.0), (1.165, 0.5433, -5.286), (0.8296, 0.5433, 1.0), (0.8296, 1.399, 1.0), (1.052, 1.399, 1.0), (1.052, 1.399, -1.0), (0.8296, 1.399, -1.0), (0.0, 1.399, -1.0), (0.0, 1.399, 1.0), (1.165, 1.399, -5.286), (1.191, 1.399, -6.942), (0.8211, 1.0, -20.92), (-0.008564, 1.0, -20.92), (1.193, 1.0, -20.93), (1.044, 1.0, -20.92), (0.8211, 1.399, -20.92), (-0.008564, 1.399, -20.92), (1.193, 1.399, -20.93), (1.044, 1.399, -20.92)], [], [(49, 48, 61, 58), (42, 1, 11, 44), (45, 43, 7, 15), (13, 15, 7, 6), (9, 8, 44, 11, 10), (14, 4, 55, 54), (1, 0, 10, 11), (2, 9, 16, 19), (0, 1, 15, 13), (42, 45, 15, 1), (4, 14, 13, 6), (3, 8, 52, 47), (9, 10, 18, 16), (26, 27, 33, 35), (13, 14, 2, 0), (0, 10, 9, 2), (10, 0, 17, 18), (35, 33, 34, 30), (25, 21, 20, 22), (20, 21, 24, 23), (27, 26, 28, 29), (33, 32, 37, 38), (35, 30, 31, 40), (34, 33, 38, 39), (30, 34, 39, 31), (36, 35, 40, 41), (3, 12, 45, 42), (12, 5, 43, 45), (3, 42, 44, 8), (49, 46, 47, 48), (48, 47, 52, 53), (50, 51, 46, 49), (4, 5, 51, 50), (5, 12, 46, 51), (4, 50, 59, 55), (12, 3, 47, 46), (8, 9, 53, 52), (57, 54, 58, 61), (54, 55, 59, 58), (56, 57, 61, 60), (48, 53, 60, 61), (53, 9, 56, 60), (2, 14, 54, 57), (50, 49, 58, 59), (9, 2, 57, 56)])
me_cube_006.use_remesh_preserve_volume = False
me_cube_006.use_remesh_preserve_attributes = False
me_cube_006.use_mirror_vertex_groups = False
me_cube_006.update()
me_plane = bpy.data.meshes.new('Plane')
me_plane.from_pydata([(-1.0, -1.0, 0.001332), (1.0, -1.0, 0.001332), (-1.0, 1.0, 0.001331), (1.0, 1.0, 0.001331), (-0.7622, -0.9557, -0.02624), (-0.5202, -0.9266, -0.05912), (-0.2758, -0.906, -0.07562), (-0.0304, -0.8893, -0.08912), (0.2242, -0.906, -0.07562), (0.4798, -0.9266, -0.05912), (0.7378, -0.9557, -0.02624), (0.7378, 1.044, -0.02624), (0.4798, 1.073, -0.05912), (0.2242, 1.094, -0.07562), (-0.0304, 1.111, -0.08912), (-0.2758, 1.094, -0.07562), (-0.5202, 1.073, -0.05912), (-0.7622, 1.044, -0.02624), (-1.0, 1.0, 0.07398), (-1.0, -1.0, 0.07398), (0.7378, -0.9557, 0.06779), (1.0, -1.0, 0.07398), (1.0, 1.0, 0.07398), (-0.7622, 1.044, 0.06779), (-0.7622, -0.9557, 0.06779), (-0.5202, -0.9266, 0.06494), (-0.2758, -0.906, 0.04844), (-0.0304, -0.8893, 0.03494), (0.2242, -0.906, 0.04844), (0.4798, -0.9266, 0.06494), (0.7378, 1.044, 0.06779), (0.4798, 1.073, 0.06494), (0.2242, 1.094, 0.04844), (-0.0304, 1.111, 0.03494), (-0.2758, 1.094, 0.04844), (-0.5202, 1.073, 0.06494)], [], [(10, 11, 3, 1), (0, 2, 17, 4), (4, 17, 16, 5), (5, 16, 15, 6), (6, 15, 14, 7), (7, 14, 13, 8), (8, 13, 12, 9), (9, 12, 11, 10), (20, 21, 22, 30), (19, 24, 23, 18), (24, 25, 35, 23), (25, 26, 34, 35), (26, 27, 33, 34), (27, 28, 32, 33), (28, 29, 31, 32), (29, 20, 30, 31), (17, 2, 18, 23), (3, 11, 30, 22), (0, 4, 24, 19), (11, 12, 31, 30), (4, 5, 25, 24), (12, 13, 32, 31), (5, 6, 26, 25), (13, 14, 33, 32), (6, 7, 27, 26), (2, 0, 19, 18), (14, 15, 34, 33), (7, 8, 28, 27), (10, 1, 21, 20), (15, 16, 35, 34), (8, 9, 29, 28), (1, 3, 22, 21), (16, 17, 23, 35), (9, 10, 20, 29)])
me_plane.polygons.foreach_set('use_smooth', [True] * 34)
me_plane.use_remesh_preserve_volume = False
me_plane.use_remesh_preserve_attributes = False
me_plane.use_mirror_vertex_groups = False
me_plane.update()
me_circle = bpy.data.meshes.new('Circle')
me_circle.from_pydata([(-0.2405, 0.6945, 0.3111), (-0.376, 0.6812, 0.3111), (-0.5063, 0.6417, 0.3111), (-0.6264, 0.5775, 0.3111), (-0.7316, 0.4911, 0.3111), (-0.818, 0.3859, 0.3111), (-0.8822, 0.2658, 0.3111), (-0.9217, 0.1355, 0.3111), (-0.935, 5.244e-08, 0.3111), (-0.9217, -0.1355, 0.3111), (-0.8822, -0.2658, 0.3111), (-0.818, -0.3859, 0.3111), (-0.7316, -0.4911, 0.3111), (-0.6264, -0.5775, 0.3111), (-0.5063, -0.6417, 0.3111), (-0.376, -0.6812, 0.3111), (-0.2405, -0.6945, 0.3111), (-0.105, -0.6812, 0.3111), (0.02529, -0.6417, 0.3111), (0.1454, -0.5775, 0.3111), (0.2506, -0.4911, 0.3111), (0.337, -0.3859, 0.3111), (0.4012, -0.2658, 0.3111), (0.4407, -0.1355, 0.3111), (0.454, 6.706e-07, 0.3111), (0.4407, 0.1355, 0.3111), (0.4012, 0.2658, 0.3111), (0.337, 0.3859, 0.3111), (0.2506, 0.4911, 0.3111), (0.1454, 0.5775, 0.3111), (0.02529, 0.6417, 0.3111), (-0.105, 0.6812, 0.3111), (-0.376, 0.6812, 20.84), (-0.2405, 0.6945, 20.84), (-0.5063, 0.6417, 20.84), (-0.6264, 0.5775, 20.84), (-0.7316, 0.4911, 20.84), (-0.818, 0.3859, 20.84), (-0.8822, 0.2658, 20.84), (-0.9217, 0.1355, 20.84), (-0.935, 5.659e-08, 20.84), (-0.9217, -0.1355, 20.84), (-0.8822, -0.2658, 20.84), (-0.818, -0.3859, 20.84), (-0.7316, -0.4911, 20.84), (-0.6264, -0.5775, 20.84), (-0.5063, -0.6417, 20.84), (-0.376, -0.6812, 20.84), (-0.2405, -0.6945, 20.84), (-0.105, -0.6812, 20.84), (0.02529, -0.6417, 20.84), (0.1454, -0.5775, 20.84), (0.2506, -0.4911, 20.84), (0.337, -0.3859, 20.84), (0.4012, -0.2658, 20.84), (0.4407, -0.1355, 20.84), (0.454, 6.731e-07, 20.84), (0.4407, 0.1355, 20.84), (0.4012, 0.2658, 20.84), (0.337, 0.3859, 20.84), (0.2506, 0.4911, 20.84), (0.1454, 0.5775, 20.84), (0.02529, 0.6417, 20.84), (-0.105, 0.6812, 20.84)], [], [(1, 0, 31, 30, 29, 28, 27, 26, 25, 24, 23, 22, 21, 20, 19, 18, 17, 16, 15, 14, 13, 12, 11, 10, 9, 8, 7, 6, 5, 4, 3, 2), (32, 34, 35, 36, 37, 38, 39, 40, 41, 42, 43, 44, 45, 46, 47, 48, 49, 50, 51, 52, 53, 54, 55, 56, 57, 58, 59, 60, 61, 62, 63, 33), (11, 12, 44, 43), (25, 26, 58, 57), (12, 13, 45, 44), (26, 27, 59, 58), (13, 14, 46, 45), (0, 1, 32, 33), (27, 28, 60, 59), (14, 15, 47, 46), (1, 2, 34, 32), (28, 29, 61, 60), (15, 16, 48, 47), (2, 3, 35, 34), (29, 30, 62, 61), (16, 17, 49, 48), (3, 4, 36, 35), (30, 31, 63, 62), (17, 18, 50, 49), (4, 5, 37, 36), (31, 0, 33, 63), (18, 19, 51, 50), (5, 6, 38, 37), (19, 20, 52, 51), (6, 7, 39, 38), (20, 21, 53, 52), (7, 8, 40, 39), (21, 22, 54, 53), (8, 9, 41, 40), (22, 23, 55, 54), (9, 10, 42, 41), (23, 24, 56, 55), (10, 11, 43, 42), (24, 25, 57, 56)])
me_circle.polygons.foreach_set('use_smooth', [True] * 34)
me_circle.use_remesh_preserve_volume = False
me_circle.use_remesh_preserve_attributes = False
me_circle.use_mirror_vertex_groups = False
me_circle.update()
me_cube_005 = bpy.data.meshes.new('Cube.005')
me_cube_005.from_pydata([(-3.543, -0.7207, -1.151), (-2.836, -0.7207, -1.676), (-3.543, -0.6764, -1.151), (-2.836, -0.6764, -1.676), (-3.543, -0.7207, 0.08769), (-2.836, -0.7207, -0.4542), (-3.543, -0.6764, 0.08769), (-2.836, -0.6764, -0.4542), (-3.543, -0.7207, -1.151), (-3.543, -0.6764, -1.151), (-3.543, -0.7207, 0.08769), (-3.543, -0.6764, 0.08769), (-7.754, -0.7207, 2.111), (-7.754, -0.6764, 2.111), (-7.754, -0.7207, 3.349), (-7.754, -0.6764, 3.349), (-3.543, -0.7207, -1.151), (-2.836, -0.7207, -1.676), (-3.543, -0.6764, -1.151), (-2.836, -0.6764, -1.676), (-4.045, -0.6769, 0.2355), (-3.134, -0.6769, -0.5531), (-4.994, -0.6769, 0.2355), (-3.134, -0.6769, -0.4675), (-4.045, -0.6769, 0.1498), (-4.994, -0.6769, 0.1498), (-3.134, 0.0, -0.5531), (-3.134, 0.0, -0.4675), (-4.083, -0.6769, -0.5531), (-3.134, -0.6769, -0.5531), (-4.083, -0.6769, -0.4675), (-3.134, -0.6769, -0.4675), (-4.083, 0.0, -0.4675), (-4.083, 0.0, -0.5531), (-3.134, 0.0, -0.5531), (-3.134, 0.0, -0.4675), (-4.994, 0.0, 0.2355), (-4.994, 0.0, 0.1498), (-4.045, 0.0, 0.1498), (-4.045, 0.0, 0.2355), (-4.955, -0.6769, 0.9384), (-5.904, -0.6769, 0.9384), (-4.955, -0.6769, 0.8528), (-5.904, -0.6769, 0.8528), (-5.904, 0.0, 0.9384), (-5.904, 0.0, 0.8528), (-4.955, 0.0, 0.8528), (-4.955, 0.0, 0.9384), (-5.866, -0.6769, 1.641), (-6.735, -0.6769, 1.641), (-5.866, -0.6769, 1.556), (-6.735, -0.6769, 1.556), (-6.735, 0.0, 1.641), (-6.735, 0.0, 1.556), (-5.866, 0.0, 1.556), (-5.866, 0.0, 1.641), (-6.753, -0.6769, 2.349), (-7.622, -0.6769, 2.349), (-6.753, -0.6769, 2.264), (-7.622, -0.6769, 2.264), (-7.622, 0.0, 2.349), (-7.622, 0.0, 2.264), (-6.753, 0.0, 2.264), (-6.753, 0.0, 2.349), (-7.64, -0.6769, 3.057), (-8.509, -0.6769, 3.057), (-7.64, -0.6769, 2.972), (-8.509, -0.6769, 2.972), (-8.509, 0.0, 3.057), (-8.509, 0.0, 2.972), (-7.64, 0.0, 2.972), (-7.64, 0.0, 3.057)], [], [(0, 2, 3, 1), (4, 5, 7, 6), (1, 3, 7, 5), (4, 6, 11, 10), (3, 2, 6, 7), (0, 1, 5, 4), (11, 9, 13, 15), (2, 0, 8, 9), (6, 2, 9, 11), (0, 4, 10, 8), (13, 12, 14, 15), (10, 11, 15, 14), (8, 10, 14, 12), (9, 8, 12, 13), (16, 18, 19, 17), (24, 25, 37, 38), (25, 24, 20, 22), (37, 36, 39, 38), (22, 20, 39, 36), (23, 21, 26, 27), (20, 24, 38, 39), (28, 29, 31, 30), (33, 32, 35, 34), (30, 31, 35, 32), (29, 28, 33, 34), (31, 29, 34, 35), (28, 30, 32, 33), (25, 22, 36, 37), (42, 43, 45, 46), (43, 42, 40, 41), (45, 44, 47, 46), (41, 40, 47, 44), (40, 42, 46, 47), (43, 41, 44, 45), (50, 51, 53, 54), (51, 50, 48, 49), (53, 52, 55, 54), (49, 48, 55, 52), (48, 50, 54, 55), (51, 49, 52, 53), (58, 59, 61, 62), (59, 58, 56, 57), (61, 60, 63, 62), (57, 56, 63, 60), (56, 58, 62, 63), (59, 57, 60, 61), (66, 67, 69, 70), (67, 66, 64, 65), (69, 68, 71, 70), (65, 64, 71, 68), (64, 66, 70, 71), (67, 65, 68, 69)])
me_cube_005.materials.append(mat_material)
me_cube_005.use_remesh_preserve_volume = False
me_cube_005.use_remesh_preserve_attributes = False
me_cube_005.use_mirror_vertex_groups = False
me_cube_005.update()
me_cube_004 = bpy.data.meshes.new('Cube.004')
me_cube_004.from_pydata([(-3.543, -0.7207, -1.151), (-2.836, -0.7207, -1.151), (-3.543, -0.6764, -1.151), (-2.836, -0.6764, -1.151), (-3.543, -0.7207, 0.08769), (-2.836, -0.7207, -0.4542), (-3.543, -0.6764, 0.08769), (-2.836, -0.6764, -0.4542), (-3.543, -0.7207, -1.151), (-3.543, -0.6764, -1.151), (-3.543, -0.7207, 0.08769), (-3.543, -0.6764, 0.08769), (-6.783, -0.7207, 1.352), (-6.783, -0.6764, 1.352), (-6.783, -0.7207, 2.59), (-6.783, -0.6764, 2.59), (-3.543, -0.7207, -1.151), (-2.836, -0.7207, -1.151), (-3.543, -0.6764, -1.151), (-2.836, -0.6764, -1.151), (-4.045, -0.6769, 0.2355), (-3.134, -0.6769, -0.5531), (-4.994, -0.6769, 0.2355), (-3.134, -0.6769, -0.4675), (-4.045, -0.6769, 0.1498), (-4.994, -0.6769, 0.1498), (-4.083, -0.6769, -0.5531), (-3.134, -0.6769, -0.5531), (-4.083, -0.6769, -0.4675), (-3.134, -0.6769, -0.4675), (-4.955, -0.6769, 0.9384), (-5.904, -0.6769, 0.9384), (-4.955, -0.6769, 0.8528), (-5.904, -0.6769, 0.8528), (-5.866, -0.6769, 1.641), (-6.783, -0.6769, 1.641), (-5.866, -0.6769, 1.556), (-6.783, -0.6769, 1.556), (-3.543, 0.7207, -1.151), (-2.836, 0.7207, -1.151), (-3.543, 0.6764, -1.151), (-2.836, 0.6764, -1.151), (-3.543, 0.7207, 0.08769), (-2.836, 0.7207, -0.4542), (-3.543, 0.6764, 0.08769), (-2.836, 0.6764, -0.4542), (-3.543, 0.7207, -1.151), (-3.543, 0.6764, -1.151), (-3.543, 0.7207, 0.08769), (-3.543, 0.6764, 0.08769), (-6.783, 0.7207, 1.352), (-6.783, 0.6764, 1.352), (-6.783, 0.7207, 2.59), (-6.783, 0.6764, 2.59), (-3.543, 0.7207, -1.151), (-2.836, 0.7207, -1.151), (-3.543, 0.6764, -1.151), (-2.836, 0.6764, -1.151), (-4.045, 0.6769, 0.2355), (-3.134, 0.6769, -0.5531), (-4.994, 0.6769, 0.2355), (-3.134, 0.6769, -0.4675), (-4.045, 0.6769, 0.1498), (-4.994, 0.6769, 0.1498), (-3.134, 0.0, -0.5531), (-3.134, 0.0, -0.4675), (-4.083, 0.6769, -0.5531), (-3.134, 0.6769, -0.5531), (-4.083, 0.6769, -0.4675), (-3.134, 0.6769, -0.4675), (-4.083, 0.0, -0.4675), (-4.083, 0.0, -0.5531), (-3.134, 0.0, -0.5531), (-3.134, 0.0, -0.4675), (-4.994, 0.0, 0.2355), (-4.994, 0.0, 0.1498), (-4.045, 0.0, 0.1498), (-4.045, 0.0, 0.2355), (-4.955, 0.6769, 0.9384), (-5.904, 0.6769, 0.9384), (-4.955, 0.6769, 0.8528), (-5.904, 0.6769, 0.8528), (-5.904, 0.0, 0.9384), (-5.904, 0.0, 0.8528), (-4.955, 0.0, 0.8528), (-4.955, 0.0, 0.9384), (-5.866, 0.6769, 1.641), (-6.783, 0.6769, 1.641), (-5.866, 0.6769, 1.556), (-6.783, 0.6769, 1.556), (-6.783, 0.0, 1.641), (-6.783, 0.0, 1.556), (-5.866, 0.0, 1.556), (-5.866, 0.0, 1.641), (-9.575, 0.6764, 1.352), (-9.575, 0.7207, 1.352), (-9.575, 0.6764, 2.59), (-9.575, 0.7207, 2.59), (-9.483, 0.6764, 2.59), (-9.483, 0.6764, 1.352), (-9.483, 0.7207, 2.59), (-9.483, 0.7207, 1.352), (-9.575, 0.6754, 2.578), (-9.575, 0.6754, 3.152), (-9.483, 0.6754, 3.152), (-9.483, 0.6754, 2.578), (-9.575, -0.6767, 3.152), (-9.575, -0.6767, 2.578), (-9.483, -0.6767, 3.152), (-9.483, -0.6767, 2.578), (-6.791, -0.6769, 2.413), (-6.808, -0.6769, 2.413), (-6.791, -0.6769, 2.327), (-6.808, -0.6769, 2.327), (-6.791, 0.6769, 2.413), (-9.475, 0.6769, 2.413), (-6.791, 0.6769, 2.327), (-9.475, 0.6769, 2.327), (-9.475, 0.6769, 3.152), (-9.458, 0.6769, 3.152), (-9.475, 0.6769, 3.067), (-9.458, 0.6769, 3.067), (-9.475, -0.6769, 3.152), (-6.791, -0.6769, 3.152), (-9.475, -0.6769, 3.067), (-6.791, -0.6769, 3.067), (-6.767, -0.7215, 1.358), (-6.872, -0.7215, 1.358), (-6.767, -0.7215, 3.821), (-6.872, -0.7215, 3.821), (-6.872, -0.775, 1.358), (-6.767, -0.775, 1.358), (-6.872, -0.775, 3.821), (-6.767, -0.775, 3.821), (-6.767, -0.9702, 3.494), (-6.872, -0.9702, 3.494), (-6.767, -0.9702, 6.674), (-6.872, -0.9702, 6.674), (-6.872, -1.024, 3.494), (-6.767, -1.024, 3.494), (-6.872, -1.024, 6.674), (-6.767, -1.024, 6.674), (-6.767, -1.423, 4.236), (-6.872, -1.423, 4.236), (-6.767, -1.423, 7.416), (-6.872, -1.423, 7.416), (-6.872, -1.477, 4.236), (-6.767, -1.477, 4.236), (-6.872, -1.477, 7.416), (-6.767, -1.477, 7.416), (-6.767, -1.876, 4.979), (-6.872, -1.876, 4.979), (-6.767, -1.876, 8.158), (-6.872, -1.876, 8.158), (-6.872, -1.929, 4.979), (-6.767, -1.929, 4.979), (-6.872, -1.929, 8.158), (-6.767, -1.929, 8.158), (-6.767, -2.329, 5.721), (-6.872, -2.329, 5.721), (-6.767, -2.329, 8.901), (-6.872, -2.329, 8.901), (-6.872, -2.382, 5.721), (-6.767, -2.382, 5.721), (-6.872, -2.382, 8.901), (-6.767, -2.382, 8.901), (-6.767, -2.782, 6.463), (-6.872, -2.782, 6.463), (-6.767, -2.782, 9.643), (-6.872, -2.782, 9.643), (-6.872, -2.835, 6.463), (-6.767, -2.835, 6.463), (-6.872, -2.835, 9.643), (-6.767, -2.835, 9.643), (-6.767, -3.235, 7.206), (-6.872, -3.235, 7.206), (-6.767, -3.235, 10.39), (-6.872, -3.235, 10.39), (-6.872, -3.288, 7.206), (-6.767, -3.288, 7.206), (-6.872, -3.288, 10.39), (-6.767, -3.288, 10.39), (-6.872, -0.9702, 6.849), (-6.767, -0.9702, 6.849), (-6.872, -1.024, 6.849), (-6.767, -1.024, 6.849), (-6.872, -3.632, 10.95), (-6.767, -3.632, 10.95), (-6.872, -3.632, 11.13), (-6.767, -3.632, 11.13), (-9.539, -1.423, 4.236), (-9.643, -1.423, 4.236), (-9.539, -1.423, 9.465), (-9.643, -1.423, 9.465), (-9.643, -1.477, 4.236), (-9.539, -1.477, 4.236), (-9.643, -1.477, 9.465), (-9.539, -1.477, 9.465), (-8.283, -2.332, -1.143), (-6.804, -2.332, -1.143), (-8.283, -1.709, -1.143), (-6.804, -1.709, -1.143), (-8.283, -1.709, -1.029), (-8.283, -2.332, -1.029), (-6.804, -2.332, -1.029), (-6.804, -1.709, -1.029)], [], [(0, 2, 3, 1), (4, 5, 7, 6), (1, 3, 7, 5), (4, 6, 11, 10), (3, 2, 6, 7), (0, 1, 5, 4), (11, 9, 13, 15), (2, 0, 8, 9), (6, 2, 9, 11), (0, 4, 10, 8), (13, 12, 14, 15), (10, 11, 15, 14), (8, 10, 14, 12), (9, 8, 12, 13), (16, 18, 19, 17), (24, 25, 75, 76), (25, 24, 20, 22), (22, 20, 77, 74), (23, 21, 64, 65), (20, 24, 76, 77), (26, 27, 29, 28), (28, 29, 73, 70), (27, 26, 71, 72), (29, 27, 72, 73), (26, 28, 70, 71), (25, 22, 74, 75), (32, 33, 83, 84), (33, 32, 30, 31), (31, 30, 85, 82), (30, 32, 84, 85), (33, 31, 82, 83), (36, 37, 91, 92), (37, 36, 34, 35), (35, 34, 93, 90), (34, 36, 92, 93), (37, 35, 90, 91), (38, 39, 41, 40), (42, 44, 45, 43), (39, 43, 45, 41), (42, 48, 49, 44), (41, 45, 44, 40), (38, 42, 43, 39), (49, 53, 51, 47), (40, 47, 46, 38), (44, 49, 47, 40), (38, 46, 48, 42), (99, 98, 96, 94), (48, 52, 53, 49), (46, 50, 52, 48), (47, 51, 50, 46), (54, 55, 57, 56), (62, 76, 75, 63), (63, 60, 58, 62), (75, 76, 77, 74), (60, 74, 77, 58), (61, 65, 64, 59), (58, 77, 76, 62), (66, 68, 69, 67), (71, 72, 73, 70), (68, 70, 73, 69), (67, 72, 71, 66), (69, 73, 72, 67), (66, 71, 70, 68), (63, 75, 74, 60), (80, 84, 83, 81), (81, 79, 78, 80), (83, 84, 85, 82), (79, 82, 85, 78), (78, 85, 84, 80), (81, 83, 82, 79), (88, 92, 91, 89), (89, 87, 86, 88), (91, 92, 93, 90), (87, 90, 93, 86), (86, 93, 92, 88), (89, 91, 90, 87), (94, 96, 97, 95), (98, 100, 97, 96), (100, 101, 95, 97), (101, 99, 94, 95), (50, 51, 99, 101), (52, 50, 101, 100), (53, 52, 100, 98), (51, 53, 98, 99), (105, 102, 103, 104), (109, 108, 106, 107), (104, 103, 106, 108), (102, 105, 109, 107), (103, 102, 107, 106), (105, 104, 108, 109), (113, 112, 110, 111), (114, 110, 112, 116), (117, 113, 111, 115), (112, 113, 117, 116), (117, 115, 114, 116), (115, 111, 110, 114), (121, 120, 118, 119), (122, 118, 120, 124), (125, 121, 119, 123), (120, 121, 125, 124), (125, 123, 122, 124), (123, 119, 118, 122), (127, 129, 128, 126), (130, 131, 133, 132), (129, 127, 130, 132), (128, 129, 132, 133), (126, 128, 133, 131), (127, 126, 131, 130), (135, 137, 136, 134), (138, 139, 141, 140), (137, 135, 138, 140), (137, 140, 184, 182), (134, 136, 141, 139), (135, 134, 139, 138), (143, 145, 144, 142), (146, 147, 149, 148), (145, 143, 146, 148), (144, 145, 148, 149), (142, 144, 149, 147), (143, 142, 147, 146), (151, 153, 152, 150), (154, 155, 157, 156), (153, 151, 154, 156), (152, 153, 156, 157), (150, 152, 157, 155), (151, 150, 155, 154), (159, 161, 160, 158), (162, 163, 165, 164), (161, 159, 162, 164), (160, 161, 164, 165), (158, 160, 165, 163), (159, 158, 163, 162), (167, 169, 168, 166), (170, 171, 173, 172), (169, 167, 170, 172), (168, 169, 172, 173), (166, 168, 173, 171), (167, 166, 171, 170), (175, 177, 176, 174), (178, 179, 181, 180), (177, 175, 178, 180), (176, 177, 180, 181), (174, 176, 181, 179), (175, 174, 179, 178), (183, 182, 184, 185), (185, 184, 188, 189), (136, 137, 182, 183), (141, 136, 183, 185), (186, 187, 189, 188), (140, 141, 187, 186), (141, 185, 189, 187), (184, 140, 186, 188), (191, 193, 192, 190), (194, 195, 197, 196), (193, 191, 194, 196), (192, 193, 196, 197), (190, 192, 197, 195), (191, 190, 195, 194), (198, 199, 201, 200), (203, 202, 205, 204), (200, 201, 205, 202), (199, 198, 203, 204), (201, 199, 204, 205), (198, 200, 202, 203)])
me_cube_004.materials.append(mat_material)
me_cube_004.use_remesh_preserve_volume = False
me_cube_004.use_remesh_preserve_attributes = False
me_cube_004.use_mirror_vertex_groups = False
me_cube_004.update()
me_cube_003 = bpy.data.meshes.new('Cube.003')
me_cube_003.from_pydata([(0.7927, 7.864, 6.84), (0.9806, 7.861, 6.841), (0.7927, 7.739, 6.84), (0.9806, 7.736, 6.841), (2.985, 7.864, 6.84), (3.173, 7.861, 6.841), (2.985, 7.739, 6.84), (3.173, 7.736, 6.841), (0.7927, 7.864, 3.918), (0.9806, 7.861, 3.919), (0.7927, 7.739, 3.918), (0.9806, 7.736, 3.919), (0.7927, 7.864, 3.633), (0.9806, 7.861, 3.633), (0.7927, 7.739, 3.633), (0.9806, 7.736, 3.633), (2.985, 7.864, 3.918), (3.173, 7.861, 3.919), (2.985, 7.739, 3.918), (3.173, 7.736, 3.919), (2.985, 7.864, 3.633), (3.173, 7.861, 3.633), (2.985, 7.739, 3.633), (3.173, 7.736, 3.633), (0.7927, 7.864, 6.444), (0.9806, 7.861, 6.445), (0.7927, 7.739, 6.444), (0.9806, 7.736, 6.445), (2.985, 7.864, 6.444), (3.173, 7.861, 6.445), (2.985, 7.739, 6.444), (3.173, 7.736, 6.445), (0.9806, 7.757, 6.349), (0.9806, 7.845, 6.43), (2.985, 7.755, 6.347), (2.985, 7.843, 6.428), (0.9806, 7.757, 6.242), (0.9806, 7.845, 6.323), (2.985, 7.755, 6.24), (2.985, 7.843, 6.321), (0.9806, 7.757, 6.135), (0.9806, 7.845, 6.216), (2.985, 7.755, 6.133), (2.985, 7.843, 6.214), (0.9806, 7.757, 6.028), (0.9806, 7.845, 6.109), (2.985, 7.755, 6.026), (2.985, 7.843, 6.107), (0.9806, 7.757, 5.921), (0.9806, 7.845, 6.002), (2.985, 7.755, 5.919), (2.985, 7.843, 6.0), (0.9806, 7.757, 5.814), (0.9806, 7.845, 5.895), (2.985, 7.755, 5.812), (2.985, 7.843, 5.893), (0.9806, 7.757, 5.707), (0.9806, 7.845, 5.788), (2.985, 7.755, 5.705), (2.985, 7.843, 5.786), (0.9806, 7.757, 5.6), (0.9806, 7.845, 5.681), (2.985, 7.755, 5.598), (2.985, 7.843, 5.679), (0.9806, 7.757, 5.493), (0.9806, 7.845, 5.574), (2.985, 7.755, 5.491), (2.985, 7.843, 5.572), (0.9806, 7.757, 5.386), (0.9806, 7.845, 5.467), (2.985, 7.755, 5.384), (2.985, 7.843, 5.465), (0.9806, 7.757, 5.279), (0.9806, 7.845, 5.36), (2.985, 7.755, 5.277), (2.985, 7.843, 5.358), (0.9806, 7.757, 5.172), (0.9806, 7.845, 5.253), (2.985, 7.755, 5.17), (2.985, 7.843, 5.251), (0.9806, 7.757, 5.065), (0.9806, 7.845, 5.146), (2.985, 7.755, 5.063), (2.985, 7.843, 5.144), (0.9806, 7.757, 4.958), (0.9806, 7.845, 5.039), (2.985, 7.755, 4.956), (2.985, 7.843, 5.037), (0.9806, 7.757, 4.851), (0.9806, 7.845, 4.932), (2.985, 7.755, 4.849), (2.985, 7.843, 4.93), (0.9806, 7.757, 4.744), (0.9806, 7.845, 4.825), (2.985, 7.755, 4.742), (2.985, 7.843, 4.823), (0.9806, 7.757, 4.636), (0.9806, 7.845, 4.718), (2.985, 7.755, 4.635), (2.985, 7.843, 4.716), (0.9806, 7.757, 4.529), (0.9806, 7.845, 4.611), (2.985, 7.755, 4.528), (2.985, 7.843, 4.609), (0.9806, 7.757, 4.422), (0.9806, 7.845, 4.504), (2.985, 7.755, 4.421), (2.985, 7.843, 4.502), (0.9806, 7.757, 4.315), (0.9806, 7.845, 4.397), (2.985, 7.755, 4.314), (2.985, 7.843, 4.395), (0.9806, 7.757, 4.208), (0.9806, 7.845, 4.29), (2.985, 7.755, 4.207), (2.985, 7.843, 4.288), (0.9806, 7.757, 4.101), (0.9806, 7.845, 4.183), (2.985, 7.755, 4.1), (2.985, 7.843, 4.181), (0.9806, 7.757, 3.994), (0.9806, 7.845, 4.075), (2.985, 7.755, 3.993), (2.985, 7.843, 4.074), (0.9806, 7.757, 3.887), (0.9806, 7.845, 3.968), (2.985, 7.755, 3.886), (2.985, 7.843, 3.967)], [], [(1, 0, 2, 3), (25, 28, 30, 27), (5, 4, 6, 7), (29, 5, 7, 31), (25, 9, 8, 24), (27, 26, 10, 11), (24, 8, 10, 26), (13, 20, 22, 15), (9, 13, 12, 8), (11, 10, 14, 15), (8, 12, 14, 10), (29, 17, 16, 28), (31, 30, 18, 19), (28, 16, 18, 30), (21, 17, 19, 23), (17, 21, 20, 16), (19, 18, 22, 23), (9, 16, 20, 13), (15, 22, 18, 11), (11, 18, 16, 9), (0, 24, 26, 2), (3, 2, 26, 27), (1, 25, 24, 0), (9, 25, 27, 11), (1, 4, 28, 25), (7, 6, 30, 31), (3, 6, 4, 1), (17, 29, 31, 19), (27, 30, 6, 3), (4, 5, 29, 28), (32, 34, 35, 33), (36, 38, 39, 37), (40, 42, 43, 41), (44, 46, 47, 45), (48, 50, 51, 49), (52, 54, 55, 53), (56, 58, 59, 57), (60, 62, 63, 61), (64, 66, 67, 65), (68, 70, 71, 69), (72, 74, 75, 73), (76, 78, 79, 77), (80, 82, 83, 81), (84, 86, 87, 85), (88, 90, 91, 89), (92, 94, 95, 93), (96, 98, 99, 97), (100, 102, 103, 101), (104, 106, 107, 105), (108, 110, 111, 109), (112, 114, 115, 113), (116, 118, 119, 117), (120, 122, 123, 121), (124, 126, 127, 125)])
me_cube_003.materials.append(mat_material)
me_cube_003.use_remesh_preserve_volume = False
me_cube_003.use_remesh_preserve_attributes = False
me_cube_003.use_mirror_vertex_groups = False
me_cube_003.update()
me_cube_002 = bpy.data.meshes.new('Cube.002')
me_cube_002.from_pydata([(0.7927, 7.864, 6.84), (0.9806, 7.861, 6.841), (0.7927, 7.739, 6.84), (0.9806, 7.736, 6.841), (2.985, 7.864, 6.84), (3.173, 7.861, 6.841), (2.985, 7.739, 6.84), (3.173, 7.736, 6.841), (0.7927, 7.864, 3.918), (0.9806, 7.861, 3.919), (0.7927, 7.739, 3.918), (0.9806, 7.736, 3.919), (0.7927, 7.864, 3.633), (0.9806, 7.861, 3.633), (0.7927, 7.739, 3.633), (0.9806, 7.736, 3.633), (2.985, 7.864, 3.918), (3.173, 7.861, 3.919), (2.985, 7.739, 3.918), (3.173, 7.736, 3.919), (2.985, 7.864, 3.633), (3.173, 7.861, 3.633), (2.985, 7.739, 3.633), (3.173, 7.736, 3.633), (0.7927, 7.864, 6.444), (0.9806, 7.861, 6.445), (0.7927, 7.739, 6.444), (0.9806, 7.736, 6.445), (2.985, 7.864, 6.444), (3.173, 7.861, 6.445), (2.985, 7.739, 6.444), (3.173, 7.736, 6.445), (0.9806, 7.757, 6.349), (0.9806, 7.845, 6.43), (2.985, 7.755, 6.347), (2.985, 7.843, 6.428), (0.9806, 7.757, 6.242), (0.9806, 7.845, 6.323), (2.985, 7.755, 6.24), (2.985, 7.843, 6.321), (0.9806, 7.757, 6.135), (0.9806, 7.845, 6.216), (2.985, 7.755, 6.133), (2.985, 7.843, 6.214), (0.9806, 7.757, 6.028), (0.9806, 7.845, 6.109), (2.985, 7.755, 6.026), (2.985, 7.843, 6.107), (0.9806, 7.757, 5.921), (0.9806, 7.845, 6.002), (2.985, 7.755, 5.919), (2.985, 7.843, 6.0), (0.9806, 7.757, 5.814), (0.9806, 7.845, 5.895), (2.985, 7.755, 5.812), (2.985, 7.843, 5.893), (0.9806, 7.757, 5.707), (0.9806, 7.845, 5.788), (2.985, 7.755, 5.705), (2.985, 7.843, 5.786), (0.9806, 7.757, 5.6), (0.9806, 7.845, 5.681), (2.985, 7.755, 5.598), (2.985, 7.843, 5.679), (0.9806, 7.757, 5.493), (0.9806, 7.845, 5.574), (2.985, 7.755, 5.491), (2.985, 7.843, 5.572), (0.9806, 7.757, 5.386), (0.9806, 7.845, 5.467), (2.985, 7.755, 5.384), (2.985, 7.843, 5.465), (0.9806, 7.757, 5.279), (0.9806, 7.845, 5.36), (2.985, 7.755, 5.277), (2.985, 7.843, 5.358), (0.9806, 7.757, 5.172), (0.9806, 7.845, 5.253), (2.985, 7.755, 5.17), (2.985, 7.843, 5.251), (0.9806, 7.757, 5.065), (0.9806, 7.845, 5.146), (2.985, 7.755, 5.063), (2.985, 7.843, 5.144), (0.9806, 7.757, 4.958), (0.9806, 7.845, 5.039), (2.985, 7.755, 4.956), (2.985, 7.843, 5.037), (0.9806, 7.757, 4.851), (0.9806, 7.845, 4.932), (2.985, 7.755, 4.849), (2.985, 7.843, 4.93), (0.9806, 7.757, 4.744), (0.9806, 7.845, 4.825), (2.985, 7.755, 4.742), (2.985, 7.843, 4.823), (0.9806, 7.757, 4.636), (0.9806, 7.845, 4.718), (2.985, 7.755, 4.635), (2.985, 7.843, 4.716), (0.9806, 7.757, 4.529), (0.9806, 7.845, 4.611), (2.985, 7.755, 4.528), (2.985, 7.843, 4.609), (0.9806, 7.757, 4.422), (0.9806, 7.845, 4.504), (2.985, 7.755, 4.421), (2.985, 7.843, 4.502), (0.9806, 7.757, 4.315), (0.9806, 7.845, 4.397), (2.985, 7.755, 4.314), (2.985, 7.843, 4.395), (0.9806, 7.757, 4.208), (0.9806, 7.845, 4.29), (2.985, 7.755, 4.207), (2.985, 7.843, 4.288), (0.9806, 7.757, 4.101), (0.9806, 7.845, 4.183), (2.985, 7.755, 4.1), (2.985, 7.843, 4.181), (0.9806, 7.757, 3.994), (0.9806, 7.845, 4.075), (2.985, 7.755, 3.993), (2.985, 7.843, 4.074), (0.9806, 7.757, 3.887), (0.9806, 7.845, 3.968), (2.985, 7.755, 3.886), (2.985, 7.843, 3.967)], [], [(1, 0, 2, 3), (25, 28, 30, 27), (5, 4, 6, 7), (29, 5, 7, 31), (25, 9, 8, 24), (27, 26, 10, 11), (24, 8, 10, 26), (13, 20, 22, 15), (9, 13, 12, 8), (11, 10, 14, 15), (8, 12, 14, 10), (29, 17, 16, 28), (31, 30, 18, 19), (28, 16, 18, 30), (21, 17, 19, 23), (17, 21, 20, 16), (19, 18, 22, 23), (9, 16, 20, 13), (15, 22, 18, 11), (11, 18, 16, 9), (0, 24, 26, 2), (3, 2, 26, 27), (1, 25, 24, 0), (9, 25, 27, 11), (1, 4, 28, 25), (7, 6, 30, 31), (3, 6, 4, 1), (17, 29, 31, 19), (27, 30, 6, 3), (4, 5, 29, 28), (32, 34, 35, 33), (36, 38, 39, 37), (40, 42, 43, 41), (44, 46, 47, 45), (48, 50, 51, 49), (52, 54, 55, 53), (56, 58, 59, 57), (60, 62, 63, 61), (64, 66, 67, 65), (68, 70, 71, 69), (72, 74, 75, 73), (76, 78, 79, 77), (80, 82, 83, 81), (84, 86, 87, 85), (88, 90, 91, 89), (92, 94, 95, 93), (96, 98, 99, 97), (100, 102, 103, 101), (104, 106, 107, 105), (108, 110, 111, 109), (112, 114, 115, 113), (116, 118, 119, 117), (120, 122, 123, 121), (124, 126, 127, 125)])
me_cube_002.materials.append(mat_material)
me_cube_002.use_remesh_preserve_volume = False
me_cube_002.use_remesh_preserve_attributes = False
me_cube_002.use_mirror_vertex_groups = False
me_cube_002.update()
me_cube_001 = bpy.data.meshes.new('Cube.001')
me_cube_001.from_pydata([(0.7927, 7.864, 6.84), (0.7927, 7.864, 0.9698), (0.9806, 7.861, 6.841), (0.9806, 7.861, 0.9702), (0.7927, 7.739, 6.84), (0.7927, 7.739, 0.9698), (0.9806, 7.736, 6.841), (0.9806, 7.736, 0.9702), (2.985, 7.864, 6.84), (2.985, 7.864, 0.9698), (3.173, 7.861, 6.841), (3.173, 7.861, 0.9702), (2.985, 7.739, 6.84), (2.985, 7.739, 0.9698), (3.173, 7.736, 6.841), (3.173, 7.736, 0.9702), (0.7927, 7.864, 1.334), (0.9806, 7.861, 1.335), (0.7927, 7.739, 1.334), (0.9806, 7.736, 1.335), (2.985, 7.864, 1.334), (3.173, 7.861, 1.335), (2.985, 7.739, 1.334), (3.173, 7.736, 1.335), (0.7927, 7.864, 3.918), (0.9806, 7.861, 3.919), (0.7927, 7.739, 3.918), (0.9806, 7.736, 3.919), (0.7927, 7.864, 3.633), (0.9806, 7.861, 3.633), (0.7927, 7.739, 3.633), (0.9806, 7.736, 3.633), (2.985, 7.864, 3.918), (3.173, 7.861, 3.919), (2.985, 7.739, 3.918), (3.173, 7.736, 3.919), (2.985, 7.864, 3.633), (3.173, 7.861, 3.633), (2.985, 7.739, 3.633), (3.173, 7.736, 3.633), (0.7927, 7.864, 6.444), (0.9806, 7.861, 6.445), (0.7927, 7.739, 6.444), (0.9806, 7.736, 6.445), (2.985, 7.864, 6.444), (3.173, 7.861, 6.445), (2.985, 7.739, 6.444), (3.173, 7.736, 6.445), (0.9806, 7.757, 6.349), (0.9806, 7.845, 6.43), (2.985, 7.755, 6.347), (2.985, 7.843, 6.428), (0.9806, 7.757, 6.242), (0.9806, 7.845, 6.323), (2.985, 7.755, 6.24), (2.985, 7.843, 6.321), (0.9806, 7.757, 6.135), (0.9806, 7.845, 6.216), (2.985, 7.755, 6.133), (2.985, 7.843, 6.214), (0.9806, 7.757, 6.028), (0.9806, 7.845, 6.109), (2.985, 7.755, 6.026), (2.985, 7.843, 6.107), (0.9806, 7.757, 5.921), (0.9806, 7.845, 6.002), (2.985, 7.755, 5.919), (2.985, 7.843, 6.0), (0.9806, 7.757, 5.814), (0.9806, 7.845, 5.895), (2.985, 7.755, 5.812), (2.985, 7.843, 5.893), (0.9806, 7.757, 5.707), (0.9806, 7.845, 5.788), (2.985, 7.755, 5.705), (2.985, 7.843, 5.786), (0.9806, 7.757, 5.6), (0.9806, 7.845, 5.681), (2.985, 7.755, 5.598), (2.985, 7.843, 5.679), (0.9806, 7.757, 5.493), (0.9806, 7.845, 5.574), (2.985, 7.755, 5.491), (2.985, 7.843, 5.572), (0.9806, 7.757, 5.386), (0.9806, 7.845, 5.467), (2.985, 7.755, 5.384), (2.985, 7.843, 5.465), (0.9806, 7.757, 5.279), (0.9806, 7.845, 5.36), (2.985, 7.755, 5.277), (2.985, 7.843, 5.358), (0.9806, 7.757, 5.172), (0.9806, 7.845, 5.253), (2.985, 7.755, 5.17), (2.985, 7.843, 5.251), (0.9806, 7.757, 5.065), (0.9806, 7.845, 5.146), (2.985, 7.755, 5.063), (2.985, 7.843, 5.144), (0.9806, 7.757, 4.958), (0.9806, 7.845, 5.039), (2.985, 7.755, 4.956), (2.985, 7.843, 5.037), (0.9806, 7.757, 4.851), (0.9806, 7.845, 4.932), (2.985, 7.755, 4.849), (2.985, 7.843, 4.93), (0.9806, 7.757, 4.744), (0.9806, 7.845, 4.825), (2.985, 7.755, 4.742), (2.985, 7.843, 4.823), (0.9806, 7.757, 4.636), (0.9806, 7.845, 4.718), (2.985, 7.755, 4.635), (2.985, 7.843, 4.716), (0.9806, 7.757, 4.529), (0.9806, 7.845, 4.611), (2.985, 7.755, 4.528), (2.985, 7.843, 4.609), (0.9806, 7.757, 4.422), (0.9806, 7.845, 4.504), (2.985, 7.755, 4.421), (2.985, 7.843, 4.502), (0.9806, 7.757, 4.315), (0.9806, 7.845, 4.397), (2.985, 7.755, 4.314), (2.985, 7.843, 4.395), (0.9806, 7.757, 4.208), (0.9806, 7.845, 4.29), (2.985, 7.755, 4.207), (2.985, 7.843, 4.288), (0.9806, 7.757, 4.101), (0.9806, 7.845, 4.183), (2.985, 7.755, 4.1), (2.985, 7.843, 4.181), (0.9806, 7.757, 3.994), (0.9806, 7.845, 4.075), (2.985, 7.755, 3.993), (2.985, 7.843, 4.074), (0.9806, 7.757, 3.887), (0.9806, 7.845, 3.968), (2.985, 7.755, 3.886), (2.985, 7.843, 3.967), (0.9806, 7.757, 3.509), (0.9806, 7.845, 3.59), (2.985, 7.755, 3.507), (2.985, 7.843, 3.588), (0.9806, 7.757, 3.402), (0.9806, 7.845, 3.483), (2.985, 7.755, 3.4), (2.985, 7.843, 3.481), (0.9806, 7.757, 3.295), (0.9806, 7.845, 3.376), (2.985, 7.755, 3.293), (2.985, 7.843, 3.374), (0.9806, 7.757, 3.188), (0.9806, 7.845, 3.269), (2.985, 7.755, 3.186), (2.985, 7.843, 3.267), (0.9806, 7.757, 3.081), (0.9806, 7.845, 3.162), (2.985, 7.755, 3.079), (2.985, 7.843, 3.16), (0.9806, 7.757, 2.974), (0.9806, 7.845, 3.055), (2.985, 7.755, 2.972), (2.985, 7.843, 3.053), (0.9806, 7.757, 2.867), (0.9806, 7.845, 2.948), (2.985, 7.755, 2.865), (2.985, 7.843, 2.946), (0.9806, 7.757, 2.76), (0.9806, 7.845, 2.841), (2.985, 7.755, 2.758), (2.985, 7.843, 2.839), (0.9806, 7.757, 2.652), (0.9806, 7.845, 2.734), (2.985, 7.755, 2.651), (2.985, 7.843, 2.732), (0.9806, 7.757, 2.545), (0.9806, 7.845, 2.627), (2.985, 7.755, 2.544), (2.985, 7.843, 2.625), (0.9806, 7.757, 2.438), (0.9806, 7.845, 2.52), (2.985, 7.755, 2.437), (2.985, 7.843, 2.518), (0.9806, 7.757, 2.331), (0.9806, 7.845, 2.413), (2.985, 7.755, 2.33), (2.985, 7.843, 2.411), (0.9806, 7.757, 2.224), (0.9806, 7.845, 2.306), (2.985, 7.755, 2.223), (2.985, 7.843, 2.304), (0.9806, 7.757, 2.117), (0.9806, 7.845, 2.198), (2.985, 7.755, 2.116), (2.985, 7.843, 2.197), (0.9806, 7.757, 2.01), (0.9806, 7.845, 2.091), (2.985, 7.755, 2.009), (2.985, 7.843, 2.09), (0.9806, 7.757, 1.903), (0.9806, 7.845, 1.984), (2.985, 7.755, 1.902), (2.985, 7.843, 1.983), (0.9806, 7.757, 1.796), (0.9806, 7.845, 1.877), (2.985, 7.755, 1.795), (2.985, 7.843, 1.876), (0.9806, 7.757, 1.689), (0.9806, 7.845, 1.77), (2.985, 7.755, 1.688), (2.985, 7.843, 1.769), (0.9806, 7.757, 1.582), (0.9806, 7.845, 1.663), (2.985, 7.755, 1.581), (2.985, 7.843, 1.662), (0.9806, 7.757, 1.475), (0.9806, 7.845, 1.556), (2.985, 7.755, 1.474), (2.985, 7.843, 1.555), (0.9806, 7.757, 1.368), (0.9806, 7.845, 1.449), (2.985, 7.755, 1.367), (2.985, 7.843, 1.448)], [], [(17, 3, 1, 16), (19, 18, 5, 7), (2, 0, 4, 6), (1, 3, 7, 5), (16, 1, 5, 18), (41, 44, 46, 43), (21, 11, 9, 20), (23, 22, 13, 15), (10, 8, 12, 14), (9, 11, 15, 13), (45, 10, 14, 47), (28, 16, 18, 30), (31, 30, 18, 19), (29, 17, 16, 28), (11, 21, 23, 15), (36, 20, 22, 38), (39, 38, 22, 23), (37, 21, 20, 36), (3, 9, 13, 7), (7, 13, 22, 19), (19, 22, 20, 17), (17, 20, 9, 3), (41, 25, 24, 40), (43, 42, 26, 27), (40, 24, 26, 42), (29, 36, 38, 31), (17, 29, 31, 19), (25, 29, 28, 24), (27, 26, 30, 31), (24, 28, 30, 26), (45, 33, 32, 44), (47, 46, 34, 35), (44, 32, 34, 46), (37, 33, 35, 39), (21, 37, 39, 23), (33, 37, 36, 32), (35, 34, 38, 39), (25, 32, 36, 29), (31, 38, 34, 27), (27, 34, 32, 25), (0, 40, 42, 4), (6, 4, 42, 43), (2, 41, 40, 0), (25, 41, 43, 27), (2, 8, 44, 41), (14, 12, 46, 47), (6, 12, 8, 2), (33, 45, 47, 35), (43, 46, 12, 6), (8, 10, 45, 44), (48, 50, 51, 49), (52, 54, 55, 53), (56, 58, 59, 57), (60, 62, 63, 61), (64, 66, 67, 65), (68, 70, 71, 69), (72, 74, 75, 73), (76, 78, 79, 77), (80, 82, 83, 81), (84, 86, 87, 85), (88, 90, 91, 89), (92, 94, 95, 93), (96, 98, 99, 97), (100, 102, 103, 101), (104, 106, 107, 105), (108, 110, 111, 109), (112, 114, 115, 113), (116, 118, 119, 117), (120, 122, 123, 121), (124, 126, 127, 125), (128, 130, 131, 129), (132, 134, 135, 133), (136, 138, 139, 137), (140, 142, 143, 141), (144, 146, 147, 145), (148, 150, 151, 149), (152, 154, 155, 153), (156, 158, 159, 157), (160, 162, 163, 161), (164, 166, 167, 165), (168, 170, 171, 169), (172, 174, 175, 173), (176, 178, 179, 177), (180, 182, 183, 181), (184, 186, 187, 185), (188, 190, 191, 189), (192, 194, 195, 193), (196, 198, 199, 197), (200, 202, 203, 201), (204, 206, 207, 205), (208, 210, 211, 209), (212, 214, 215, 213), (216, 218, 219, 217), (220, 222, 223, 221), (224, 226, 227, 225)])
me_cube_001.materials.append(mat_material)
me_cube_001.use_remesh_preserve_volume = False
me_cube_001.use_remesh_preserve_attributes = False
me_cube_001.use_mirror_vertex_groups = False
me_cube_001.update()
me_cube = bpy.data.meshes.new('Cube')
me_cube.from_pydata([(-1.253, 7.691, -1.024), (-1.253, 5.063, -1.024), (-3.253, 5.063, -1.024), (-3.253, 7.691, -1.024), (-1.253, 7.691, 1.189), (-1.253, 5.063, 1.189), (-3.253, 5.063, 1.189), (-3.253, 7.691, 1.189), (-1.253, 7.691, 7.826), (-1.253, 5.063, 7.826), (-3.253, 7.691, 7.826), (-3.253, 5.063, 7.826), (12.0, 7.697, -1.254), (12.0, 2.982, -1.254), (10.0, 2.982, -1.254), (10.0, 7.697, -1.254), (12.0, 7.697, 1.044), (12.0, 2.982, 1.044), (10.0, 2.982, 1.044), (10.0, 7.697, 1.044), (12.0, 7.697, 12.06), (12.0, 2.982, 12.06), (10.0, 7.697, 12.06), (10.0, 2.982, 12.06), (10.28, 6.998, 11.78), (10.28, 4.0, 11.78), (10.29, 4.0, 7.565), (10.29, 6.998, 7.565), (0.1909, 6.998, 11.77), (0.1909, 4.0, 11.77), (0.202, 4.0, 7.55), (0.202, 6.998, 7.55), (-20.5, 6.998, 11.72), (-20.5, 4.0, 11.72), (-20.49, 6.998, 7.506), (-20.49, 4.0, 7.506), (12.0, 7.699, -1.315), (10.0, 7.699, -1.315), (12.0, 7.699, 0.983), (10.0, 7.699, 0.983), (12.0, 7.699, 11.99), (10.0, 7.699, 11.99), (-1.689, -12.15, 7.897), (-1.689, -12.14, 9.897), (-3.319, -12.14, 9.897), (-3.319, -12.15, 7.897), (-1.689, -10.49, 7.891), (-1.689, -10.48, 9.891), (-3.319, -10.48, 9.891), (-3.319, -10.49, 7.891), (-1.689, 4.509, 7.872), (-1.689, 4.519, 9.872), (-3.319, 4.509, 7.872), (-3.319, 4.519, 9.872), (-9.38, -12.15, 7.897), (-9.38, -12.14, 9.897), (-11.01, -12.14, 9.897), (-11.01, -12.15, 7.897), (-9.38, -10.49, 7.891), (-9.38, -10.48, 9.891), (-11.01, -10.48, 9.891), (-11.01, -10.49, 7.891), (-9.38, 4.509, 7.872), (-9.38, 4.519, 9.872), (-11.01, 4.509, 7.872), (-11.01, 4.519, 9.872), (10.7, 4.421, -1.0), (10.7, -15.32, -1.0), (10.7, 4.421, 1.0), (10.7, -15.32, 1.0), (10.7, -15.32, 10.58), (10.7, 4.421, 10.58), (11.66, -13.68, 9.171), (11.66, -13.67, 9.953), (10.03, -13.67, 9.953), (10.03, -13.68, 9.171), (11.66, -9.514, 9.168), (11.66, -9.504, 9.951), (10.03, -9.504, 9.951), (10.03, -9.514, 9.168), (11.66, 2.979, 9.161), (11.66, 2.989, 9.943), (10.03, 2.979, 9.161), (10.03, 2.989, 9.943), (10.0, 7.697, 1.0), (10.0, 7.697, 10.58), (10.0, 7.699, -1.053), (10.0, 7.699, 0.9469), (10.0, 7.697, 1.0), (10.0, 7.697, 10.58), (10.0, 7.699, -1.053), (10.0, 7.699, 0.9469), (10.0, 7.699, 9.479), (10.0, 7.699, -2.104), (-20.24, 7.699, 9.479), (-20.24, 7.699, -2.104), (15.24, 11.2, -1.0), (15.24, -13.82, -1.0), (-21.33, -13.82, -1.0), (-21.33, 11.2, -1.0), (-1.689, -12.14, 9.897), (-3.319, -12.14, 9.897), (-1.689, 4.519, 9.872), (-3.319, 4.519, 9.872), (11.91, -12.14, 9.897), (11.91, 4.519, 9.872), (10.7, 0.7584, -1.0), (10.7, 0.7584, 10.58), (10.7, 4.421, 2.17), (10.7, -15.32, 2.17), (10.7, 0.7584, 2.17), (10.7, 4.421, 3.528), (10.7, -15.32, 3.528), (10.7, 0.7584, 3.528), (10.7, -11.34, -1.0), (10.7, -11.34, 10.58), (10.7, -11.34, 2.17), (10.7, -11.34, 3.528), (10.65, 0.7584, 2.17), (10.65, -11.34, 2.17), (11.76, 0.7584, 2.17), (11.76, -11.34, 2.17), (10.65, 0.7584, 2.288), (10.65, -11.34, 2.288), (11.76, 0.7584, 2.288), (11.76, -11.34, 2.288), (10.65, 0.7584, 3.42), (10.65, -11.34, 3.42), (11.76, 0.7584, 3.42), (11.76, -11.34, 3.42), (10.65, 0.7584, 3.539), (10.65, -11.34, 3.539), (11.76, 0.7584, 3.539), (11.76, -11.34, 3.539), (10.65, 0.7607, 3.423), (10.65, 0.7614, 2.283), (11.76, 0.7607, 3.423), (11.76, 0.7614, 2.283), (10.65, 0.642, 3.423), (10.65, 0.6428, 2.283), (11.76, 0.642, 3.423), (11.76, 0.6428, 2.283), (10.65, -11.22, 3.423), (10.65, -11.22, 2.283), (11.76, -11.22, 3.423), (11.76, -11.22, 2.283), (10.65, -11.34, 3.423), (10.65, -11.34, 2.283), (11.76, -11.34, 3.423), (11.76, -11.34, 2.283), (11.88, 0.7584, 2.166), (11.88, -11.34, 2.166), (11.88, 0.7584, 3.545), (11.88, -11.34, 3.545), (11.76, 0.7584, 2.166), (11.76, -11.34, 2.166), (11.76, 0.7584, 3.545), (11.76, -11.34, 3.545), (10.7, 4.421, 6.65), (10.7, -15.32, 6.65), (10.7, 0.7284, 6.62), (10.7, -11.37, 6.62), (10.7, -1.258, 10.58), (10.7, -3.275, 10.58), (10.7, -5.291, 10.58), (10.7, -7.308, 10.58), (10.7, -9.324, 10.58), (10.7, -1.258, 3.528), (10.7, -3.275, 3.528), (10.7, -5.291, 3.528), (10.7, -7.308, 3.528), (10.7, -9.324, 3.528), (10.7, -1.228, 6.62), (10.7, -3.305, 6.62), (10.7, -5.261, 6.62), (10.7, -7.338, 6.62), (10.7, -9.294, 6.62), (10.7, -13.22, -1.0), (10.7, -13.22, 10.58), (10.7, -13.19, 2.17), (10.7, -13.19, 3.528), (10.7, -13.19, 6.62), (10.7, -1.258, -1.0), (10.7, -3.275, -1.0), (10.7, -5.291, -1.0), (10.7, -7.308, -1.0), (10.7, -9.324, -1.0), (10.7, -1.258, 2.17), (10.7, -3.275, 2.17), (10.7, -5.291, 2.17), (10.7, -7.308, 2.17), (10.7, -9.324, 2.17), (10.7, 0.7884, 6.62), (10.7, 0.7284, -0.97), (10.7, 0.7284, 2.14), (10.7, -11.37, 2.17), (10.7, -11.37, 3.528), (10.7, -11.37, -0.97), (10.7, 0.7284, 3.558), (10.7, -11.31, 6.62), (10.7, -1.228, 3.558), (10.7, -5.261, 3.558), (10.7, -3.305, 3.558), (10.7, -1.288, 6.62), (10.7, -7.338, 3.558), (10.7, -9.294, 3.558), (10.7, -3.245, 6.62), (10.7, -5.321, 6.62), (10.7, -7.278, 6.62), (10.7, -9.354, 6.62), (10.7, -13.25, 6.62), (10.7, -13.19, -0.97), (10.7, -13.22, 3.528), (10.7, -13.22, 2.17), (10.7, -1.228, -0.97), (10.7, -5.261, -0.97), (10.7, -3.305, -0.97), (10.7, -1.228, 2.14), (10.7, -7.338, -0.97), (10.7, -9.294, -0.97), (10.7, -5.261, 2.14), (10.7, -3.305, 2.14), (10.7, -7.338, 2.14), (10.7, -9.294, 2.14), (10.7, -13.25, -0.97), (10.7, -15.29, -0.97), (10.7, -15.29, 2.17), (10.7, 4.391, 3.528), (10.7, 4.391, 2.2), (10.7, 0.7884, 2.2), (10.7, -15.29, 3.528), (10.7, 0.7884, 3.528), (10.7, -9.354, -0.97), (10.7, -11.31, -0.97), (10.7, -9.354, 2.14), (10.7, -11.31, 2.14), (10.7, -9.354, 3.558), (10.7, -11.31, 3.558), (10.7, 0.7584, 6.65), (10.7, 4.391, 6.62), (10.7, -15.29, 6.62), (10.7, -11.34, 6.65), (10.7, -13.22, 6.65), (10.7, -9.324, 6.65), (10.7, -1.288, 3.558), (10.7, -3.245, 3.558), (10.7, -5.321, 3.558), (10.7, -7.278, 3.558), (10.7, -1.258, 6.65), (10.7, -3.275, 6.65), (10.7, -5.291, 6.65), (10.7, -7.308, 6.65), (10.7, -13.25, 3.528), (10.7, -13.25, 2.17), (10.7, -1.288, -0.97), (10.7, -3.245, -0.97), (10.7, -5.321, -0.97), (10.7, -7.278, -0.97), (10.7, -1.288, 2.14), (10.7, -3.245, 2.14), (10.7, -5.321, 2.14), (10.7, -7.278, 2.14), (10.65, -13.25, -0.97), (10.65, -15.29, -0.97), (10.65, -15.29, 2.17), (10.65, -13.25, 2.17), (10.65, 4.391, 2.2), (10.65, 4.391, 3.528), (10.65, -15.29, 3.528), (10.65, 0.7884, 2.2), (10.65, 0.7884, 3.528), (10.65, -13.25, 3.528), (10.65, -9.354, -0.97), (10.65, -11.31, -0.97), (10.65, -9.354, 2.14), (10.65, -11.31, 2.14), (10.65, -9.354, 3.558), (10.65, -11.31, 3.558), (10.65, -11.37, 2.17), (10.65, -11.37, 3.528), (10.65, 4.391, 6.62), (10.65, -15.29, 6.62), (10.65, 0.7284, 3.558), (10.65, -1.228, 3.558), (10.65, -1.288, 3.558), (10.65, -3.245, 3.558), (10.65, -3.305, 3.558), (10.65, -5.261, 3.558), (10.65, -5.321, 3.558), (10.65, -7.278, 3.558), (10.65, -7.338, 3.558), (10.65, -9.294, 3.558), (10.65, -11.37, -0.97), (10.65, -13.19, -0.97), (10.65, -13.19, 2.17), (10.65, -13.19, 3.528), (10.65, 0.7284, -0.97), (10.65, -1.228, -0.97), (10.65, -1.288, -0.97), (10.65, -3.245, -0.97), (10.65, -3.305, -0.97), (10.65, -5.261, -0.97), (10.65, -5.321, -0.97), (10.65, -7.278, -0.97), (10.65, -7.338, -0.97), (10.65, -9.294, -0.97), (10.65, 0.7284, 2.14), (10.65, -1.228, 2.14), (10.65, -1.288, 2.14), (10.65, -3.245, 2.14), (10.65, -3.305, 2.14), (10.65, -5.261, 2.14), (10.65, -5.321, 2.14), (10.65, -7.278, 2.14), (10.65, -7.338, 2.14), (10.65, -9.294, 2.14), (10.65, 0.7284, 6.62), (10.65, -11.37, 6.62), (10.65, -1.228, 6.62), (10.65, -3.305, 6.62), (10.65, -5.261, 6.62), (10.65, -7.338, 6.62), (10.65, -9.294, 6.62), (10.65, -13.19, 6.62), (10.65, 0.7884, 6.62), (10.65, -11.31, 6.62), (10.65, -13.25, 6.62), (10.65, -9.354, 6.62), (10.65, -1.288, 6.62), (10.65, -3.245, 6.62), (10.65, -5.321, 6.62), (10.65, -7.278, 6.62), (10.65, 4.421, 6.65), (10.65, 4.421, 10.58), (10.65, -13.22, 10.58), (10.65, -15.32, 10.58), (10.65, -15.32, 6.65), (10.65, 0.7584, 10.58), (10.65, 0.7584, 6.65), (10.65, -9.324, 10.58), (10.65, -11.34, 10.58), (10.65, -11.34, 6.65), (10.65, -13.22, 6.65), (10.65, -9.324, 6.65), (10.65, -1.258, 10.58), (10.65, -3.275, 10.58), (10.65, -5.291, 10.58), (10.65, -7.308, 10.58), (10.65, -1.258, 6.65), (10.65, -3.275, 6.65), (10.65, -5.291, 6.65), (10.65, -7.308, 6.65), (10.0, 5.195, -1.001), (10.0, 7.697, -1.001), (-1.253, 5.195, -1.001), (-1.253, 7.697, -1.001), (10.0, 5.195, -0.6292), (10.0, 7.697, -0.6292), (-1.253, 5.195, -0.6292), (-1.253, 7.697, -0.6292), (10.0, 5.195, -0.4992), (10.0, 7.697, -0.4992), (-1.253, 5.195, -0.4992), (-1.253, 7.697, -0.4992), (10.0, 5.066, -0.6292), (-1.253, 5.066, -0.6292), (10.0, 5.066, -0.4992), (-1.253, 5.066, -0.4992), (-3.101, 5.594, -1.0), (-3.101, 7.691, -1.0), (-11.04, 5.594, -1.0), (-11.04, 7.691, -1.0), (-3.101, 5.594, -0.642), (-3.101, 7.691, -0.642), (-11.04, 5.594, -0.642), (-11.04, 7.691, -0.642), (-3.101, 5.594, 2.015), (-3.101, 7.691, 2.015), (-11.04, 5.594, 2.015), (-11.04, 7.691, 2.015), (-3.101, 5.178, -0.642), (-11.04, 5.178, -0.642), (-3.101, 5.079, 2.015), (-11.04, 5.079, 2.015), (-3.092, 5.598, 2.232), (-3.092, 7.695, 2.232), (-11.03, 5.598, 2.232), (-11.03, 7.695, 2.232), (-3.092, 5.082, 2.232), (-11.03, 5.082, 2.232), (-11.04, 5.594, 1.945), (-3.101, 5.594, 1.945), (-11.04, 7.691, 1.945), (-3.101, 7.691, 1.945), (-11.04, 5.178, 1.945), (-3.101, 5.178, 1.945), (-3.195, 5.627, 2.015), (-3.195, 7.601, 2.015), (-10.94, 5.627, 2.015), (-10.94, 7.601, 2.015), (-10.94, 5.627, 1.945), (-10.94, 7.601, 1.945), (-3.195, 7.601, 1.945), (-3.195, 5.236, 2.015), (-10.94, 5.236, 2.015), (-10.94, 5.236, 1.945), (-3.195, 5.627, 1.945), (-3.195, 5.236, 1.945), (-3.101, 5.178, -0.642), (-11.04, 5.178, -0.642), (-11.04, 5.178, 1.945), (-3.101, 5.178, 1.945), (-5.747, 5.178, -0.642), (-8.393, 5.178, -0.642), (-5.747, 5.178, 1.945), (-8.393, 5.178, 1.945), (-8.444, 5.178, -0.642), (-8.444, 5.178, 1.945), (-5.81, 5.178, -0.642), (-5.81, 5.178, 1.945), (-8.444, 5.093, -0.642), (-11.04, 5.093, -0.642), (-3.101, 5.093, 1.945), (-3.101, 5.093, -0.642), (-11.04, 5.093, 1.945), (-8.444, 5.093, 1.945), (-5.747, 5.093, -0.642), (-5.81, 5.093, -0.642), (-8.393, 5.093, -0.642), (-5.747, 5.093, 1.945), (-5.81, 5.093, 1.945), (-8.393, 5.093, 1.945), (-14.65, 5.594, -1.0), (-14.65, 7.691, -1.0), (-14.65, 5.594, -0.642), (-14.65, 7.691, -0.642), (-14.65, 5.594, 2.015), (-14.65, 7.691, 2.015), (-14.65, 5.178, -0.642), (-14.65, 5.079, 2.015), (-14.64, 5.598, 2.232), (-14.64, 7.695, 2.232), (-14.64, 5.082, 2.232), (-14.65, 5.594, 1.945), (-14.65, 7.691, 1.945), (-14.65, 5.178, 1.945), (-14.75, 5.627, 2.015), (-14.75, 7.601, 2.015), (-14.75, 7.601, 1.945), (-14.75, 5.236, 2.015), (-14.75, 5.627, 1.945), (-14.75, 5.236, 1.945), (-14.65, 5.178, -0.642), (-14.65, 5.178, 1.945), (-17.3, 5.178, -0.642), (-19.94, 5.178, -0.642), (-17.3, 5.178, 1.945), (-19.94, 5.178, 1.945), (-20.0, 5.178, -0.642), (-20.0, 5.178, 1.945), (-17.36, 5.178, -0.642), (-17.36, 5.178, 1.945), (-20.0, 5.093, -0.642), (-14.65, 5.093, 1.945), (-14.65, 5.093, -0.642), (-20.0, 5.093, 1.945), (-17.3, 5.093, -0.642), (-17.36, 5.093, -0.642), (-19.94, 5.093, -0.642), (-17.3, 5.093, 1.945), (-17.36, 5.093, 1.945), (-19.94, 5.093, 1.945), (-14.21, 5.594, 2.015), (-14.21, 7.691, 2.015), (-14.2, 5.598, 2.232), (-14.21, 5.079, 2.015), (-14.2, 7.695, 2.232), (-14.2, 5.082, 2.232), (-20.02, 7.691, -1.0), (-20.02, 5.594, -1.0), (-20.02, 7.691, -0.642), (-20.02, 5.594, -0.642), (-20.02, 7.691, 2.015), (-20.02, 5.178, -0.642), (-20.02, 5.079, 2.015), (-20.01, 7.695, 2.232), (-20.01, 5.598, 2.232), (-20.01, 5.082, 2.232), (-20.02, 5.178, 1.945), (-20.02, 7.691, 1.945), (-19.98, 7.601, 2.015), (-19.98, 5.236, 2.015), (-19.98, 5.236, 1.945), (-19.98, 7.601, 1.945), (0.6819, 7.708, 9.451), (0.6819, 7.708, -2.132), (10.0, 7.699, 5.925), (-20.24, 7.699, 5.925), (0.7927, 7.708, 5.79), (0.7927, 7.708, -0.08111), (10.0, 7.699, -0.1597), (-20.24, 7.699, -0.1597), (9.308, 7.705, 9.451), (9.308, 7.705, -2.132), (9.197, 7.705, 5.79), (9.197, 7.705, -0.08074), (0.6819, 7.708, 5.896), (0.6819, 7.708, -0.1879), (9.308, 7.705, 5.897), (9.308, 7.705, -0.1875), (0.7927, 7.864, 5.79), (0.7927, 7.864, -0.08111), (9.197, 7.861, 5.79), (9.197, 7.861, -0.08074), (-9.081, 7.704, -2.119), (-9.081, 7.704, 9.464), (-9.081, 7.704, 5.909), (-9.081, 7.704, -0.1748), (-3.909, 7.706, 9.457), (-3.909, 7.706, 5.902), (-3.909, 7.706, -0.1817), (-3.909, 7.706, -2.126), (-20.24, 7.699, 3.126), (0.6819, 7.708, 3.098), (0.7927, 7.708, 3.09), (0.7927, 7.864, 3.09), (-9.081, 7.704, 3.111), (-3.909, 7.706, 3.104), (10.0, 7.699, 7.363), (-20.24, 7.699, 7.363), (0.6819, 7.708, 7.335), (9.308, 7.705, 7.335), (-9.081, 7.704, 7.348), (-3.909, 7.706, 7.341), (-9.081, 8.078, 5.909), (-3.909, 8.08, 5.902), (-9.081, 8.078, 3.111), (-3.909, 8.08, 3.104), (-9.081, 8.078, 7.348), (-3.909, 8.08, 7.341), (-19.83, 7.699, -2.105), (-19.83, 7.699, 9.479), (-19.83, 7.699, 5.924), (-19.83, 7.699, -0.1603), (-19.83, 7.699, 3.126), (-19.83, 7.699, 7.363), (-14.62, 7.701, 9.472), (-14.62, 7.701, 5.917), (-14.62, 7.701, -0.1673), (-14.62, 7.701, 3.119), (-14.62, 7.701, 7.356), (-14.62, 7.701, -2.112), (-19.83, 8.003, 5.924), (-19.83, 8.003, 3.126), (-19.83, 8.003, 7.363), (-14.62, 8.005, 5.917), (-14.62, 8.005, 3.119), (-14.62, 8.005, 7.356)], [(66, 68), (67, 69), (69, 70), (71, 68)], [(0, 1, 2, 3), (4, 7, 10, 8), (0, 4, 5, 1), (1, 5, 6, 2), (2, 6, 7, 3), (4, 0, 3, 7), (8, 10, 11, 9), (6, 5, 9, 11), (5, 4, 8, 9), (7, 6, 11, 10), (12, 13, 14, 15), (16, 12, 36, 38), (12, 16, 17, 13), (13, 17, 18, 14), (14, 18, 19, 15), (20, 16, 38, 40), (20, 22, 23, 21), (18, 17, 21, 23), (17, 16, 20, 21), (19, 18, 23, 22), (24, 25, 26, 27), (28, 31, 34, 32), (24, 28, 29, 25), (25, 29, 30, 26), (26, 30, 31, 27), (28, 24, 27, 31), (32, 34, 35, 33), (30, 29, 33, 35), (29, 28, 32, 33), (31, 30, 35, 34), (41, 20, 36, 37), (22, 20, 40, 41), (15, 19, 39, 37), (19, 22, 41, 39), (12, 15, 37, 36), (42, 43, 44, 45), (46, 49, 52, 50), (42, 46, 47, 43), (44, 43, 51, 53), (44, 48, 49, 45), (46, 42, 45, 49), (50, 52, 53, 51), (47, 46, 50, 51), (49, 48, 53, 52), (54, 55, 56, 57), (58, 61, 64, 62), (54, 58, 59, 55), (55, 59, 60, 56), (56, 60, 61, 57), (58, 54, 57, 61), (62, 64, 65, 63), (60, 59, 63, 65), (59, 58, 62, 63), (61, 60, 65, 64), (238, 158, 332, 338), (251, 250, 350, 351), (72, 73, 74, 75), (76, 79, 82, 80), (72, 76, 77, 73), (73, 77, 78, 74), (74, 78, 79, 75), (76, 72, 75, 79), (80, 82, 83, 81), (78, 77, 81, 83), (77, 76, 80, 81), (79, 78, 83, 82), (87, 86, 90, 91), (85, 84, 88, 89), (543, 501, 95, 540), (96, 99, 98, 97), (101, 100, 102, 103), (51, 43, 104, 105), (161, 181, 323, 317), (106, 66, 108, 110), (194, 217, 307, 306), (219, 218, 304, 305), (172, 200, 283, 318), (241, 243, 343, 341), (119, 121, 120, 118), (123, 122, 124, 125), (118, 120, 124, 122), (120, 121, 125, 124), (121, 119, 123, 125), (119, 118, 122, 123), (127, 129, 128, 126), (131, 130, 132, 133), (126, 128, 132, 130), (128, 129, 133, 132), (129, 127, 131, 133), (127, 126, 130, 131), (135, 137, 136, 134), (139, 138, 140, 141), (134, 136, 140, 138), (136, 137, 141, 140), (137, 135, 139, 141), (135, 134, 138, 139), (143, 145, 144, 142), (147, 146, 148, 149), (142, 144, 148, 146), (144, 145, 149, 148), (145, 143, 147, 149), (143, 142, 146, 147), (151, 153, 152, 150), (155, 154, 156, 157), (150, 152, 156, 154), (152, 153, 157, 156), (153, 151, 155, 157), (151, 150, 154, 155), (257, 256, 302, 303), (202, 173, 319, 286), (229, 228, 266, 269), (253, 252, 271, 265), (215, 216, 300, 301), (174, 201, 287, 320), (205, 204, 290, 291), (224, 253, 265, 262), (250, 249, 349, 350), (159, 242, 342, 336), (165, 166, 339, 347), (115, 178, 334, 340), (178, 70, 335, 334), (255, 254, 298, 299), (249, 248, 348, 349), (195, 196, 279, 278), (204, 175, 321, 290), (247, 246, 288, 289), (252, 210, 326, 271), (214, 193, 296, 297), (176, 205, 291, 322), (237, 236, 276, 277), (194, 193, 106, 110), (196, 195, 116, 117), (195, 197, 114, 116), (160, 198, 113, 238), (161, 196, 117, 241), (198, 200, 167, 113), (202, 201, 169, 168), (204, 205, 171, 170), (172, 160, 238, 248), (174, 173, 249, 250), (176, 175, 251, 243), (205, 176, 243, 171), (175, 204, 170, 251), (201, 174, 250, 169), (173, 202, 168, 249), (200, 172, 248, 167), (197, 211, 177, 114), (181, 161, 241, 242), (180, 181, 242, 212), (211, 179, 213, 177), (179, 180, 212, 213), (193, 214, 182, 106), (216, 215, 184, 183), (218, 219, 186, 185), (217, 194, 110, 187), (220, 221, 188, 189), (223, 222, 190, 191), (219, 223, 191, 186), (222, 218, 185, 190), (215, 220, 189, 184), (221, 216, 183, 188), (214, 217, 187, 182), (224, 225, 67, 177), (225, 226, 109, 67), (228, 229, 110, 108), (227, 228, 108, 111), (226, 230, 112, 109), (229, 231, 113, 110), (232, 233, 114, 186), (235, 234, 191, 116), (236, 237, 117, 171), (233, 235, 116, 114), (239, 227, 111, 158), (230, 240, 159, 112), (231, 192, 238, 113), (237, 199, 241, 117), (240, 210, 242, 159), (199, 209, 243, 241), (192, 239, 158, 238), (244, 245, 168, 167), (246, 247, 170, 169), (206, 203, 248, 249), (208, 207, 250, 251), (209, 236, 171, 243), (247, 208, 251, 170), (207, 246, 169, 250), (245, 206, 249, 168), (203, 244, 167, 248), (210, 252, 212, 242), (253, 224, 177, 213), (252, 253, 213, 212), (254, 255, 183, 182), (256, 257, 185, 184), (259, 258, 187, 188), (261, 260, 189, 190), (234, 232, 186, 191), (257, 261, 190, 185), (260, 256, 184, 189), (255, 259, 188, 183), (258, 254, 182, 187), (297, 296, 306, 307), (269, 266, 267, 270), (294, 278, 279, 295), (293, 292, 278, 294), (295, 279, 317, 323), (283, 282, 316, 318), (270, 267, 280, 324), (277, 276, 327, 325), (291, 290, 321, 322), (289, 288, 330, 331), (287, 286, 319, 320), (285, 284, 328, 329), (268, 271, 326, 281), (263, 262, 265, 264), (264, 265, 271, 268), (273, 272, 274, 275), (305, 304, 314, 315), (303, 302, 312, 313), (301, 300, 310, 311), (299, 298, 308, 309), (258, 259, 309, 308), (181, 180, 295, 323), (221, 220, 311, 310), (232, 234, 274, 272), (179, 211, 293, 294), (260, 261, 313, 312), (261, 257, 303, 313), (225, 224, 262, 263), (180, 179, 294, 295), (222, 223, 315, 314), (256, 260, 312, 302), (235, 233, 273, 275), (259, 255, 299, 309), (254, 258, 308, 298), (227, 239, 280, 267), (240, 230, 268, 281), (192, 231, 270, 324), (199, 237, 277, 325), (226, 225, 263, 264), (210, 240, 281, 326), (193, 194, 306, 296), (209, 199, 325, 327), (223, 219, 305, 315), (239, 192, 324, 280), (218, 222, 314, 304), (197, 195, 278, 292), (211, 197, 292, 293), (220, 215, 301, 311), (228, 227, 267, 266), (198, 160, 316, 282), (216, 221, 310, 300), (230, 226, 264, 268), (196, 161, 317, 279), (203, 206, 329, 328), (217, 214, 297, 307), (231, 229, 269, 270), (207, 208, 331, 330), (236, 209, 327, 276), (208, 247, 289, 331), (233, 232, 272, 273), (160, 172, 318, 316), (246, 207, 330, 288), (200, 198, 282, 283), (173, 174, 320, 319), (206, 245, 285, 329), (245, 244, 284, 285), (234, 235, 275, 274), (175, 176, 322, 321), (244, 203, 328, 284), (201, 202, 286, 287), (338, 332, 333, 337), (348, 338, 337, 344), (342, 341, 340, 334), (341, 343, 339, 340), (343, 351, 347, 339), (351, 350, 346, 347), (350, 349, 345, 346), (349, 348, 344, 345), (336, 342, 334, 335), (243, 251, 351, 343), (242, 241, 341, 342), (107, 162, 344, 337), (70, 159, 336, 335), (162, 163, 345, 344), (166, 115, 340, 339), (163, 164, 346, 345), (248, 238, 338, 348), (158, 71, 333, 332), (71, 107, 337, 333), (164, 165, 347, 346), (353, 352, 354, 355), (359, 363, 361, 357), (352, 356, 358, 354), (354, 358, 359, 355), (355, 359, 357, 353), (353, 357, 356, 352), (361, 363, 362, 360), (357, 361, 360, 356), (358, 365, 367, 362), (358, 362, 363, 359), (364, 366, 367, 365), (362, 367, 366, 360), (356, 364, 365, 358), (360, 366, 364, 356), (369, 368, 370, 371), (372, 380, 381, 374), (371, 375, 373, 369), (369, 373, 372, 368), (368, 372, 374, 370), (370, 374, 375, 371), (382, 376, 384, 388), (392, 390, 400, 401), (376, 382, 403, 396), (378, 379, 399, 398), (390, 394, 405, 400), (393, 392, 401, 402), (391, 395, 380, 372), (379, 378, 472, 473), (385, 387, 386, 384), (386, 389, 388, 384), (377, 379, 387, 385), (376, 377, 385, 384), (383, 382, 388, 389), (387, 379, 473, 476), (383, 378, 398, 404), (374, 381, 394, 390), (373, 393, 391, 372), (375, 392, 393, 373), (374, 390, 392, 375), (400, 398, 399, 401), (401, 399, 397, 402), (402, 397, 396, 406), (407, 403, 404, 405), (400, 405, 404, 398), (396, 403, 407, 406), (394, 395, 407, 405), (379, 377, 397, 399), (382, 383, 404, 403), (391, 393, 402, 406), (377, 376, 396, 397), (395, 391, 406, 407), (418, 419, 430, 427), (414, 412, 426, 429), (408, 411, 422, 423), (413, 415, 417, 416), (412, 414, 419, 418), (420, 425, 424, 421), (423, 422, 429, 426), (427, 430, 431, 428), (413, 418, 427, 428), (416, 417, 425, 420), (410, 409, 421, 424), (415, 413, 428, 431), (411, 414, 429, 422), (417, 410, 424, 425), (409, 416, 420, 421), (419, 415, 431, 430), (412, 408, 423, 426), (478, 480, 435, 433), (433, 435, 434, 432), (440, 474, 476, 441), (436, 439, 449, 446), (443, 445, 438, 434), (486, 487, 442, 440), (442, 477, 474, 440), (484, 439, 442, 487), (435, 444, 443, 434), (480, 489, 444, 435), (493, 490, 447, 448), (448, 447, 446, 450), (446, 449, 451, 450), (488, 445, 451, 492), (482, 437, 447, 490), (443, 444, 448, 450), (437, 436, 446, 447), (445, 443, 450, 451), (460, 461, 470, 467), (456, 454, 466, 469), (452, 453, 463, 464), (454, 456, 461, 460), (457, 459, 465, 462, 458, 455, 468, 471), (464, 463, 469, 466), (467, 470, 471, 468), (455, 460, 467, 468), (483, 488, 492, 491, 484, 487, 486, 485, 482, 490, 493, 489, 480, 478, 479, 481), (453, 456, 469, 463), (461, 457, 471, 470), (454, 452, 464, 466), (439, 475, 477, 442), (436, 472, 475, 439), (389, 386, 474, 477), (386, 387, 476, 474), (383, 389, 477, 475), (378, 383, 475, 472), (441, 476, 473, 437), (437, 473, 472, 436), (439, 484, 491, 449), (451, 449, 491, 492), (437, 482, 485, 441), (441, 485, 486, 440), (444, 489, 493, 448), (432, 434, 481, 479), (434, 438, 483, 481), (433, 432, 479, 478), (509, 507, 495, 503), (531, 530, 506, 508), (545, 529, 497, 542), (524, 499, 511, 525), (544, 522, 501, 543), (496, 508, 509, 500), (528, 531, 508, 496), (500, 509, 503, 93), (524, 498, 506, 523), (498, 504, 508, 506), (505, 499, 507, 509), (504, 505, 509, 508), (505, 504, 512, 513), (504, 498, 510, 512), (499, 505, 513, 511), (527, 526, 517, 520), (533, 532, 538, 539), (520, 517, 514, 521), (507, 520, 521, 495), (530, 533, 519, 506), (523, 527, 520, 507), (506, 519, 527, 523), (519, 533, 539, 535), (499, 524, 523, 507), (542, 497, 522, 544), (498, 524, 525, 510), (494, 518, 533, 530), (518, 515, 532, 533), (92, 502, 531, 528), (541, 94, 529, 545), (502, 494, 530, 531), (526, 527, 537, 536), (527, 519, 535, 537), (516, 526, 536, 534), (532, 516, 534, 538), (546, 541, 545, 550), (549, 547, 555, 556), (549, 544, 543, 548), (550, 545, 554, 557), (548, 543, 540, 551), (517, 548, 551, 514), (532, 550, 547, 516), (526, 549, 548, 517), (516, 547, 549, 526), (515, 546, 550, 532), (545, 542, 552, 554), (547, 550, 557, 555), (542, 544, 553, 552), (544, 549, 556, 553)])
me_cube.materials.append(mat_material)
me_cube.use_remesh_preserve_volume = False
me_cube.use_remesh_preserve_attributes = False
me_cube.use_mirror_vertex_groups = False
me_cube.update()

# ---- objects
ob_circle_004 = bpy.data.objects.new('Circle.004', me_circle_007)
ob_circle_003 = bpy.data.objects.new('Circle.003', me_circle_006)
ob_circle_005 = bpy.data.objects.new('Circle.005', me_circle_005)
ob_circle_002 = bpy.data.objects.new('Circle.002', me_circle_002)
ob_circle_001 = bpy.data.objects.new('Circle.001', me_circle_001)
ob_cube_007 = bpy.data.objects.new('Cube.007', me_cube_007)
ob_cylinder_003 = bpy.data.objects.new('Cylinder.003', me_cylinder_003)
ob_cylinder_002 = bpy.data.objects.new('Cylinder.002', me_cylinder_002)
ob_cylinder_001 = bpy.data.objects.new('Cylinder.001', me_cylinder_001)
ob_cylinder = bpy.data.objects.new('Cylinder', me_cylinder)
ob_lamp_001 = bpy.data.objects.new('Lamp.001', light_lamp_001)
ob_cube_006 = bpy.data.objects.new('Cube.006', me_cube_006)
ob_plane = bpy.data.objects.new('Plane', me_plane)
ob_circle = bpy.data.objects.new('Circle', me_circle)
ob_cube_005 = bpy.data.objects.new('Cube.005', me_cube_005)
ob_cube_004 = bpy.data.objects.new('Cube.004', me_cube_004)
ob_cube_003 = bpy.data.objects.new('Cube.003', me_cube_003)
ob_cube_002 = bpy.data.objects.new('Cube.002', me_cube_002)
ob_cube_001 = bpy.data.objects.new('Cube.001', me_cube_001)
ob_cube = bpy.data.objects.new('Cube', me_cube)
ob_lamp = bpy.data.objects.new('Lamp', light_lamp)
ob_camera = bpy.data.objects.new('Camera', cam_camera)

# ---- transforms, parenting, visibility, modifiers, constraints
ob_circle_004.location = (-9.095, -3.065, 1.28)
ob_circle_004.rotation_euler = (1.571, -0.0, 0.0)
ob_circle_004.scale = (0.01929, 0.01929, 0.01929)
ob_circle_004.lineart.crease_threshold = 0.0
ob_circle_003.location = (-9.023, -3.065, 1.28)
ob_circle_003.rotation_euler = (1.571, -0.0, 0.0)
ob_circle_003.scale = (0.01929, 0.01929, 0.01929)
ob_circle_003.lineart.crease_threshold = 0.0
ob_circle_005.location = (-9.093, -3.04, 1.28)
ob_circle_005.rotation_euler = (1.571, -0.0, 0.0)
ob_circle_005.scale = (0.02073, 0.02073, 0.02073)
ob_circle_005.lineart.crease_threshold = 0.0
ob_circle_002.location = (-8.938, -3.04, 1.28)
ob_circle_002.rotation_euler = (1.571, -0.0, 0.0)
ob_circle_002.scale = (0.03209, 0.03209, 0.03209)
ob_circle_002.lineart.crease_threshold = 0.0
ob_circle_001.location = (-8.624, -2.995, 1.035)
ob_circle_001.rotation_euler = (1.571, -0.0, 0.0)
ob_circle_001.scale = (0.07318, 0.07318, 0.07318)
ob_circle_001.lineart.crease_threshold = 0.0
ob_cube_007.location = (-8.354, -2.637, 0.7974)
ob_cube_007.scale = (1.518, 0.4869, -0.04477)
ob_cube_007.lineart.crease_threshold = 0.0
ob_cylinder_003.location = (-9.87, -3.033, 1.513)
ob_cylinder_003.rotation_euler = (1.571, -0.0, 0.0)
ob_cylinder_003.scale = (0.1282, 0.1282, 0.1282)
ob_cylinder_003.lineart.crease_threshold = 0.0
ob_cylinder_002.location = (-9.87, -3.033, 1.158)
ob_cylinder_002.rotation_euler = (1.571, -0.0, 0.0)
ob_cylinder_002.scale = (0.1282, 0.1282, 0.1282)
ob_cylinder_002.lineart.crease_threshold = 0.0
ob_cylinder_001.location = (-6.816, -3.033, 1.158)
ob_cylinder_001.rotation_euler = (1.571, -0.0, 0.0)
ob_cylinder_001.scale = (0.1282, 0.1282, 0.1282)
ob_cylinder_001.lineart.crease_threshold = 0.0
ob_cylinder.location = (-6.816, -3.033, 1.513)
ob_cylinder.rotation_euler = (1.571, -0.0, 0.0)
ob_cylinder.scale = (0.1282, 0.1282, 0.1282)
ob_cylinder.lineart.crease_threshold = 0.0
ob_lamp_001.location = (-30.34, -2.988, 3.349)
ob_lamp_001.rotation_euler = (0.6503, 0.05522, 1.866)
ob_lamp_001.lock_rotations_4d = False
ob_lamp_001.empty_display_type = 'ARROWS'
ob_lamp_001.color = (0.0, 0.0, 0.0, 0.0)
ob_lamp_001.lineart.crease_threshold = 0.0
ob_cube_006.location = (-8.354, -2.637, 0.7974)
ob_cube_006.scale = (1.518, 0.4869, -0.04477)
ob_cube_006.lineart.crease_threshold = 0.0
_m = ob_cube_006.modifiers.new('Mirror', 'MIRROR')
ob_plane.location = (-8.346, -2.934, 3.106)
ob_plane.rotation_euler = (1.571, -0.0, 0.0)
ob_plane.scale = (1.984, 1.186, 1.186)
ob_plane.lineart.crease_threshold = 0.0
ob_circle.location = (-7.82, -2.461, 0.007331)
ob_circle.scale = (0.3008, 0.3008, 0.3008)
ob_circle.lineart.crease_threshold = 0.0
ob_cube_005.location = (-8.551, 2.975, 5.419)
ob_cube_005.rotation_euler = (0.0, -0.0, 1.571)
ob_cube_005.scale = (1.0, 1.865, 1.0)
ob_cube_005.lock_rotations_4d = False
ob_cube_005.empty_display_type = 'ARROWS'
ob_cube_005.lineart.crease_threshold = 0.0
_m = ob_cube_005.modifiers.new('Mirror', 'MIRROR')
_m.use_axis = (False, True, False)
_m.use_clip = True
ob_cube_004.location = (-0.3341, 1.449, 1.151)
ob_cube_004.scale = (1.0, 1.935, 1.0)
ob_cube_004.lock_rotations_4d = False
ob_cube_004.empty_display_type = 'ARROWS'
ob_cube_004.lineart.crease_threshold = 0.0
ob_cube_003.location = (-21.22, 0.0, -0.5805)
ob_cube_003.scale = (1.072, 1.0, 1.3)
ob_cube_003.lock_rotations_4d = False
ob_cube_003.empty_display_type = 'ARROWS'
ob_cube_003.lineart.crease_threshold = 0.0
_m = ob_cube_003.modifiers.new('Array', 'ARRAY')
_m.constant_offset_displace = (0.0, 0.0, 0.0)
_m.relative_offset_displace = (1.015, 0.0, 0.0)
ob_cube_002.location = (-10.53, 0.0, -0.5805)
ob_cube_002.scale = (1.072, 1.0, 1.3)
ob_cube_002.lock_rotations_4d = False
ob_cube_002.empty_display_type = 'ARROWS'
ob_cube_002.lineart.crease_threshold = 0.0
_m = ob_cube_002.modifiers.new('Array', 'ARRAY')
_m.constant_offset_displace = (0.0, 0.0, 0.0)
_m.relative_offset_displace = (1.015, 0.0, 0.0)
ob_cube_001.location = (-0.4676, 0.0, -0.03974)
ob_cube_001.scale = (0.8648, 1.0, 1.0)
ob_cube_001.lock_rotations_4d = False
ob_cube_001.empty_display_type = 'ARROWS'
ob_cube_001.lineart.crease_threshold = 0.0
_m = ob_cube_001.modifiers.new('Array', 'ARRAY')
_m.count = 4
_m.constant_offset_displace = (0.0, 0.0, 0.0)
_m.relative_offset_displace = (1.015, 0.0, 0.0)
ob_cube.location = (-0.6043, 0.0, 1.011)
ob_cube.lock_rotations_4d = False
ob_cube.empty_display_type = 'ARROWS'
ob_cube.lineart.crease_threshold = 0.0
ob_lamp.location = (4.076, 1.005, 5.904)
ob_lamp.rotation_euler = (0.6503, 0.05522, 1.866)
ob_lamp.lock_rotations_4d = False
ob_lamp.empty_display_type = 'ARROWS'
ob_lamp.color = (0.0, 0.0, 0.0, 0.0)
ob_lamp.lineart.crease_threshold = 0.0
ob_camera.location = (-0.9876, -17.25, 3.642)
ob_camera.rotation_euler = (1.584, -0.005055, -0.02397)
ob_camera.scale = (1.0, 1.0, 1.0)
ob_camera.lock_rotations_4d = False
ob_camera.empty_display_type = 'ARROWS'
ob_camera.color = (0.0, 0.0, 0.0, 0.0)
ob_camera.display_type = 'WIRE'
ob_camera.lineart.crease_threshold = 0.0

# ---- collection membership
col_collection_1.objects.link(ob_circle_004)
col_collection_1.objects.link(ob_circle_003)
col_collection_1.objects.link(ob_circle_005)
col_collection_1.objects.link(ob_circle_002)
col_collection_1.objects.link(ob_circle_001)
col_collection_1.objects.link(ob_cube_007)
col_collection_1.objects.link(ob_cylinder_003)
col_collection_1.objects.link(ob_cylinder_002)
col_collection_1.objects.link(ob_cylinder_001)
col_collection_1.objects.link(ob_cylinder)
col_collection_1.objects.link(ob_lamp_001)
col_collection_1.objects.link(ob_cube_006)
col_collection_1.objects.link(ob_plane)
col_collection_1.objects.link(ob_circle)
col_collection_1.objects.link(ob_cube_005)
col_collection_1.objects.link(ob_cube_004)
col_collection_1.objects.link(ob_cube_003)
col_collection_1.objects.link(ob_cube_002)
col_collection_1.objects.link(ob_cube_001)
col_collection_1.objects.link(ob_cube)
col_collection_1.objects.link(ob_lamp)
col_collection_1.objects.link(ob_camera)

# ---- scene / render settings (as saved in the file)
scene.camera = ob_camera
scene.frame_start = 1; scene.frame_end = 250; scene.frame_set(1)
scene.render.engine = 'BLENDER_EEVEE_NEXT'
scene.render.resolution_percentage = 50
scene.render.dither_intensity = 0.0
scene.cycles.use_denoising = False
scene.cycles.samples = 128
scene.cycles.sampling_pattern = 'TABULATED_SOBOL'
scene.cycles.use_adaptive_sampling = False
scene.cycles.use_light_tree = False
scene.cycles.blur_glossy = 0.0
scene.cycles.sample_clamp_indirect = 0.0
scene.view_settings.view_transform = 'Standard'
bpy.context.view_layer.update()
